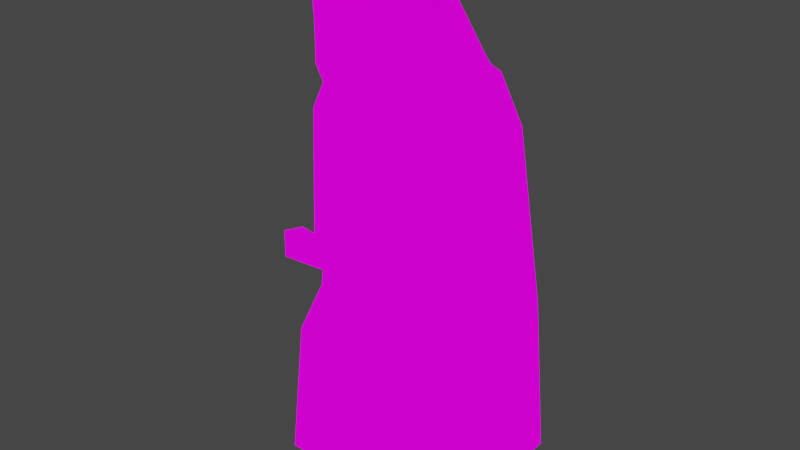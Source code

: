 # Source: schemamonk.blend  (saved by Blender 2.93.20; exported with 4.5.12 LTS)
import bpy
from mathutils import Matrix  # noqa: F401  (used for matrix-valued properties, if any)

bpy.ops.wm.read_factory_settings(use_empty=True)
scene = bpy.context.scene
scene.name = 'Scene'

# ---- collections
col_collection = bpy.data.collections.new('Collection'); scene.collection.children.link(col_collection)

# ---- images (referenced by path relative to the original .blend; pixels are not part of the script)
import os
ASSET_DIR = os.environ.get("B2B_ASSET_DIR", "")  # directory of the original .blend (textures are referenced by path, not embedded)
HERE = os.path.dirname(os.path.abspath(__file__))  # packed textures are extracted next to this script under _unpacked/

def load_image(name, relpath, width, height, colorspace="sRGB"):
    """Load a texture the original file referenced (path relative to the .blend, or extracted next to this script)."""
    p = next((c for c in (os.path.join(HERE, relpath), os.path.join(ASSET_DIR, relpath)) if relpath and os.path.exists(c)), "")
    if p:
        img = bpy.data.images.load(p, check_existing=True)
        img.name = name
    else:  # same state as the original file: an image datablock whose file is absent (Cycles renders it pink)
        img = bpy.data.images.new(name, width, height)
        img.source = "FILE"
        img.filepath = "//" + (relpath or name)
    img.colorspace_settings.name = colorspace
    return img
img_pixelschema_jpg_001 = load_image('pixelschema.jpg.001', 'pixelschema.jpg', 1024, 1024, 'sRGB')
img_pixelmonks_jpg_001 = load_image('pixelmonks.jpg.001', 'pixelmonks.jpg', 1024, 1024, 'sRGB')
img_guntext_png = load_image('guntext.png', 'guntext.png', 1024, 1024, 'sRGB')

# ---- materials (node trees are filled in below, after node groups)
mat_monk = bpy.data.materials.new('monk')
mat_monk.alpha_threshold = 0.0
mat_monk.use_transparent_shadow = False
mat_monk.line_color = (0.0, 0.0, 0.0, 1.0)
mat_monk2 = bpy.data.materials.new('monk2')
mat_monk2.use_transparent_shadow = False
mat_gun = bpy.data.materials.new('gun')
mat_gun.use_transparent_shadow = False

# ---- material node trees
mat_monk.use_nodes = True; mat_monk.node_tree.nodes.clear()
_N = mat_monk.node_tree.nodes; _L = mat_monk.node_tree.links
n0 = _N.new('ShaderNodeOutputMaterial'); n0.name = 'Material Output'; n0.location = (300, 300)
n1 = _N.new('ShaderNodeEmission'); n1.name = 'Emission'; n1.location = (10, 300)
n2 = _N.new('ShaderNodeTexImage'); n2.name = 'Image Texture'; n2.location = (-280, 280)
n2.image = img_pixelschema_jpg_001
_L.new(n1.outputs[0], n0.inputs[0])
_L.new(n2.outputs[0], n1.inputs[0])
n0.is_active_output = True
mat_monk2.use_nodes = True; mat_monk2.node_tree.nodes.clear()
_N = mat_monk2.node_tree.nodes; _L = mat_monk2.node_tree.links
n0 = _N.new('ShaderNodeOutputMaterial'); n0.name = 'Material Output'; n0.location = (300, 300)
n1 = _N.new('ShaderNodeEmission'); n1.name = 'Emission'; n1.location = (10, 300)
n2 = _N.new('ShaderNodeTexImage'); n2.name = 'Image Texture'; n2.location = (-280, 280)
n2.image = img_pixelmonks_jpg_001
n2.interpolation = 'Closest'
_L.new(n1.outputs[0], n0.inputs[0])
_L.new(n2.outputs[0], n1.inputs[0])
n0.is_active_output = True
mat_gun.use_nodes = True; mat_gun.node_tree.nodes.clear()
_N = mat_gun.node_tree.nodes; _L = mat_gun.node_tree.links
n0 = _N.new('ShaderNodeOutputMaterial'); n0.name = 'Material Output'; n0.location = (300, 300)
n1 = _N.new('ShaderNodeEmission'); n1.name = 'Emission'; n1.location = (10, 300)
n2 = _N.new('ShaderNodeTexImage'); n2.name = 'Image Texture'; n2.location = (-280, 280)
n2.image = img_guntext_png
n2.interpolation = 'Closest'
_L.new(n1.outputs[0], n0.inputs[0])
_L.new(n2.outputs[0], n1.inputs[0])
n0.is_active_output = True

# ---- world
world_world = bpy.data.worlds.new('World'); scene.world = world_world
world_world.use_nodes = True; world_world.node_tree.nodes.clear()
_N = world_world.node_tree.nodes; _L = world_world.node_tree.links
n0 = _N.new('ShaderNodeOutputWorld'); n0.name = 'World Output'; n0.location = (300, 300)
n1 = _N.new('ShaderNodeBackground'); n1.name = 'Background'; n1.location = (10, 300)
n1.inputs[0].default_value = (0.05088, 0.05088, 0.05088, 1.0)
_L.new(n1.outputs[0], n0.inputs[0])
n0.is_active_output = True
world_world.color = (0.05088, 0.05088, 0.05088)
world_world.use_sun_shadow = False
world_world.sun_shadow_jitter_overblur = 0.0

# ---- meshes
me_cube = bpy.data.meshes.new('Cube')
me_cube.from_pydata([(1.227, 1.0, 1.289), (1.227, 1.287, -1.06), (1.225, -1.133, 1.453), (1.227, -1.394, -1.048), (-0.00256, -1.131, 1.446), (1.227, 1.287, -1.06), (1.227, -1.394, -1.048), (1.376, 0.99, -1.93), (1.237, -0.99, -1.93), (-0.1356, -0.99, -1.93), (1.403, 1.028, -3.561), (1.263, -1.028, -3.561), (1.842, 1.658, -5.166), (1.842, -1.658, -5.166), (1.961, 1.962, -8.505), (1.961, -1.962, -8.505), (0.7199, 0.1964, 3.503), (0.7194, -0.1911, 3.504), (-0.01309, -0.1901, 3.5), (1.227, 1.001, 1.314), (0.7199, 0.1964, 3.503), (0.7194, -0.1911, 3.504), (-0.01309, -0.1901, 3.5), (-0.01254, 0.1974, 3.499), (0.3483, 0.004616, 4.39), (0.3483, 0.004616, 4.39), (-0.01795, 0.005133, 4.387), (1.228, 0.9583, 1.402), (0.0006882, 0.9601, 1.394), (0.7197, 1.043, 3.75), (0.664, 1.033, 3.755), (0.7197, 1.043, 3.75), (-0.01277, 1.044, 3.746), (0.7209, 1.689, 3.701), (0.5048, 1.265, 0.4688), (0.7209, 1.689, 3.701), (-0.01158, 1.69, 3.696), (0.664, 1.033, 3.755), (-0.01282, 1.034, 3.751), (0.3431, 0.7841, 4.275), (0.3431, 0.7841, 4.275), (-0.01619, 0.7846, 4.273), (0.7169, 1.697, 3.701), (0.6618, 1.687, 3.705), (0.7621, 1.727, 3.703), (-0.01154, 1.728, 3.698), (0.6618, 1.687, 3.705), (-0.01161, 1.688, 3.701), (0.3451, 1.271, 4.031), (0.3451, 1.271, 4.031), (-0.01409, 1.271, 4.029), (-0.01409, 1.271, 4.029), (1.227, 0.9901, 0.5476), (0.7169, 1.697, 3.701), (0.6618, 1.687, 3.705), (0.7169, 1.697, 3.701), (0.6618, 1.687, 3.705), (-0.01161, 1.688, 3.701), (0.7243, 1.483, 0.4974), (0.7238, 2.061, 3.287), (-0.008665, 2.062, 3.283), (0.7238, 2.061, 3.287), (-0.008665, 2.062, 3.283), (0.7198, 2.069, 3.287), (0.6647, 2.058, 3.291), (0.765, 2.098, 3.289), (-0.008624, 2.099, 3.285), (0.6647, 2.058, 3.291), (-0.008694, 2.059, 3.287), (0.7238, 2.061, 3.287), (-0.008665, 2.062, 3.283), (0.7238, 2.061, 3.287), (-0.008665, 2.062, 3.283), (0.7198, 2.069, 3.287), (0.6647, 2.058, 3.291), (0.7198, 2.069, 3.287), (-0.008655, 2.07, 3.283), (0.6647, 2.058, 3.291), (-0.008694, 2.059, 3.287), (0.6136, 1.483, 0.4974), (0.3576, 2.061, 3.285), (-0.004692, 1.744, 2.517), (0.9751, 1.743, 2.523), (0.7238, 2.061, 3.287), (-0.008694, 2.059, 3.287), (0.3576, 2.061, 3.285), (0.7198, 2.069, 3.287), (0.4007, 2.099, 3.287), (0.6647, 2.058, 3.291), (0.328, 2.059, 3.289), (0.3576, 2.061, 3.285), (0.7238, 2.061, 3.287), (-0.008665, 2.062, 3.283), (0.3576, 2.061, 3.285), (0.7198, 2.069, 3.287), (0.3556, 2.069, 3.285), (0.6647, 2.058, 3.291), (0.328, 2.059, 3.289), (-0.008655, 2.07, 3.283), (0.7198, 2.069, 3.287), (0.7238, 2.061, 3.287), (-0.008665, 2.062, 3.283), (0.7238, 2.061, 3.287), (0.6647, 2.058, 3.291), (0.6647, 2.058, 3.291), (0.7198, 2.069, 3.287), (-0.008665, 2.062, 3.283), (0.3576, 2.061, 3.285), (0.328, 2.059, 3.289), (0.7198, 2.069, 3.287), (0.6647, 2.058, 3.291), (0.7238, 2.061, 3.287), (0.3576, 2.061, 3.285), (0.3576, 2.061, 3.285), (0.3556, 2.069, 3.285), (0.4852, 1.743, 2.52), (0.669, 1.483, 0.4974), (1.104, 1.611, 1.512), (0.5582, 1.483, 0.4974), (0.0009644, 1.613, 1.506), (0.5527, 1.612, 1.509), (0.7302, 1.743, 2.521), (0.2403, 1.744, 2.519), (0.2768, 1.612, 1.508), (0.8286, 1.612, 1.511), (1.227, -1.46, 1.059), (0.6136, -1.394, -1.048), (0.611, -1.132, 1.45), (1.227, -1.394, -1.048), (0.6136, -1.394, -1.048), (0.6136, -1.394, -1.048), (0.6136, -1.46, 1.059), (-1.376, -2.029, -8.528), (-1.431, -1.974, -4.505), (-1.376, 0.4079, -8.528), (-1.376, 0.573, -4.47), (2.682, -2.029, -8.528), (2.325, -2.029, -4.56), (2.682, 0.4079, -8.528), (2.325, 0.4079, -4.56), (2.325, -2.029, -4.56), (2.325, 0.4079, -4.56), (-1.376, 0.4079, -8.528), (-1.376, 0.573, -4.47), (2.682, 0.4079, -8.528), (2.325, 0.4079, -4.56), (2.325, 0.4079, -4.56), (1.049, -0.05178, 2.058), (-0.002802, -0.05079, 1.752), (1.049, -0.05178, 2.058), (1.317, -0.995, 1.415), (2.325, 0.4079, -4.56), (2.325, 0.4079, -4.56), (-1.431, -1.809, -4.505), (-1.376, 0.573, -4.47), (-1.376, 0.573, -4.47), (1.049, -0.05178, 2.058), (1.317, -0.995, 1.415), (-0.002802, -0.05079, 1.752), (-0.001987, -0.9932, 1.381), (2.325, 0.4079, -4.56), (2.325, 0.4079, -4.56), (1.907, -1.598, -0.09872), (2.114, -0.0516, -0.2265), (1.907, -1.598, -0.09872), (2.114, -0.0516, -0.2265), (2.114, -0.0516, -0.2265), (2.114, -0.0516, -0.2265), (0.5621, -0.9939, 1.414), (1.398, -1.455, 1.071), (1.398, -1.455, 1.071), (2.114, -0.0516, -0.2265), (2.114, -0.0516, -0.2265), (1.907, -1.598, -0.09872), (0.9535, -1.598, -0.07935), (2.114, -0.0516, -0.2265), (2.114, -0.0516, -0.2265), (1.049, -0.05178, 2.058), (1.317, -0.995, 1.415), (1.049, -0.05178, 2.058), (1.317, -0.995, 1.415), (1.049, -0.05178, 2.058), (1.049, -0.05178, 2.058), (1.049, -0.05178, 2.058), (-0.001987, -0.9932, 1.381), (-0.002802, -0.05079, 1.752), (-0.002802, -0.05079, 1.752), (1.317, -0.995, 1.415), (1.049, -0.05178, 2.058), (1.317, -0.995, 1.415), (1.049, -0.05178, 2.058), (1.049, -0.05178, 2.058), (1.049, -0.05178, 2.058), (1.317, -0.995, 1.415), (1.317, -0.995, 1.415), (1.317, -0.995, 1.415), (1.317, -0.995, 1.415), (1.317, -0.995, 1.415), (1.317, -0.995, 1.415), (-0.001987, -0.9932, 1.381), (1.317, -0.995, 1.415), (0.7589, -1.455, 1.069), (1.317, -0.995, 1.415), (1.317, -0.995, 1.415), (1.398, -1.455, 1.071), (-1.227, 1.0, 1.289), (-1.227, 1.287, -1.06), (-1.225, -1.133, 1.453), (-1.227, -1.394, -1.048), (0.0, 1.287, -1.06), (0.00256, -1.131, 1.446), (0.0, -1.394, -1.048), (0.0, 1.0, 1.289), (-1.227, 1.287, -1.06), (-1.227, -1.394, -1.048), (0.0, 1.287, -1.06), (0.0, -1.394, -1.048), (-1.376, 0.99, -1.93), (-1.237, -0.99, -1.93), (0.0, 0.99, -1.93), (0.1356, -0.99, -1.93), (-1.403, 1.028, -3.561), (-1.263, -1.028, -3.561), (0.0, 1.028, -3.561), (0.0, -1.028, -3.561), (-1.842, 1.658, -5.166), (-1.842, -1.658, -5.166), (0.0, 1.658, -5.166), (0.0, -1.658, -5.166), (-1.961, 1.962, -8.505), (-1.961, -1.962, -8.505), (0.0, 1.962, -8.505), (0.0, -1.962, -8.505), (-0.7199, 0.1964, 3.503), (-0.7194, -0.1911, 3.504), (0.01309, -0.1901, 3.5), (-1.227, 1.001, 1.314), (-0.7199, 0.1964, 3.503), (-0.7194, -0.1911, 3.504), (0.01309, -0.1901, 3.5), (0.01254, 0.1974, 3.499), (-0.3483, 0.004616, 4.39), (-0.3483, 0.004616, 4.39), (0.01795, 0.005133, 4.387), (-1.228, 0.9583, 1.402), (-0.0006882, 0.9601, 1.394), (-0.7197, 1.043, 3.75), (-0.664, 1.033, 3.755), (-0.7197, 1.043, 3.75), (0.01277, 1.044, 3.746), (0.0, 1.001, 1.314), (-0.7209, 1.689, 3.701), (-0.5048, 1.265, 0.4688), (-0.7209, 1.689, 3.701), (0.01158, 1.69, 3.696), (-0.664, 1.033, 3.755), (0.01282, 1.034, 3.751), (-0.3431, 0.7841, 4.275), (-0.3431, 0.7841, 4.275), (0.01619, 0.7846, 4.273), (-0.7169, 1.697, 3.701), (-0.6618, 1.687, 3.705), (-0.7621, 1.727, 3.703), (0.01154, 1.728, 3.698), (-0.6618, 1.687, 3.705), (0.01161, 1.688, 3.701), (-0.3451, 1.271, 4.031), (-0.3451, 1.271, 4.031), (0.01409, 1.271, 4.029), (0.01409, 1.271, 4.029), (0.0, 0.9901, 0.5476), (0.0, 1.265, 0.4688), (-1.227, 0.9901, 0.5476), (-0.7169, 1.697, 3.701), (-0.6618, 1.687, 3.705), (-0.7169, 1.697, 3.701), (-0.6618, 1.687, 3.705), (0.01161, 1.688, 3.701), (-0.7243, 1.483, 0.4974), (0.0, 1.483, 0.4974), (-0.7238, 2.061, 3.287), (0.008665, 2.062, 3.283), (-0.7238, 2.061, 3.287), (0.008665, 2.062, 3.283), (-0.7198, 2.069, 3.287), (-0.6647, 2.058, 3.291), (-0.765, 2.098, 3.289), (0.008624, 2.099, 3.285), (-0.6647, 2.058, 3.291), (0.008694, 2.059, 3.287), (-0.7238, 2.061, 3.287), (0.008665, 2.062, 3.283), (-0.7238, 2.061, 3.287), (0.008665, 2.062, 3.283), (-0.7198, 2.069, 3.287), (-0.6647, 2.058, 3.291), (-0.7198, 2.069, 3.287), (0.008655, 2.07, 3.283), (-0.6647, 2.058, 3.291), (0.008694, 2.059, 3.287), (-0.6136, 1.483, 0.4974), (-0.3576, 2.061, 3.285), (0.004692, 1.744, 2.517), (-0.9751, 1.743, 2.523), (-0.7238, 2.061, 3.287), (0.008694, 2.059, 3.287), (-0.3576, 2.061, 3.285), (-0.7198, 2.069, 3.287), (-0.4007, 2.099, 3.287), (-0.6647, 2.058, 3.291), (-0.328, 2.059, 3.289), (-0.3576, 2.061, 3.285), (-0.7238, 2.061, 3.287), (0.008665, 2.062, 3.283), (-0.3576, 2.061, 3.285), (-0.7198, 2.069, 3.287), (-0.3556, 2.069, 3.285), (-0.6647, 2.058, 3.291), (-0.328, 2.059, 3.289), (0.008655, 2.07, 3.283), (-0.7198, 2.069, 3.287), (-0.7238, 2.061, 3.287), (0.008665, 2.062, 3.283), (-0.7238, 2.061, 3.287), (-0.6647, 2.058, 3.291), (-0.6647, 2.058, 3.291), (-0.7198, 2.069, 3.287), (0.008665, 2.062, 3.283), (-0.3576, 2.061, 3.285), (-0.328, 2.059, 3.289), (-0.7198, 2.069, 3.287), (-0.6647, 2.058, 3.291), (-0.7238, 2.061, 3.287), (-0.3576, 2.061, 3.285), (-0.3576, 2.061, 3.285), (-0.3556, 2.069, 3.285), (-0.4852, 1.743, 2.52), (-0.669, 1.483, 0.4974), (-1.104, 1.611, 1.512), (-0.5582, 1.483, 0.4974), (-0.0009644, 1.613, 1.506), (-0.5527, 1.612, 1.509), (-0.7302, 1.743, 2.521), (-0.2403, 1.744, 2.519), (-0.2768, 1.612, 1.508), (-0.8286, 1.612, 1.511), (-1.227, -1.46, 1.059), (-0.6136, -1.394, -1.048), (-0.611, -1.132, 1.45), (-1.227, -1.394, -1.048), (0.0, -1.46, 1.059), (-0.6136, -1.394, -1.048), (0.0, -1.394, -1.048), (-0.6136, -1.394, -1.048), (-0.6136, -1.46, 1.059), (1.376, -2.029, -8.528), (1.431, -1.974, -4.505), (1.376, 0.4079, -8.528), (1.376, 0.573, -4.47), (-2.682, -2.029, -8.528), (-2.325, -2.029, -4.56), (-2.682, 0.4079, -8.528), (-2.325, 0.4079, -4.56), (-2.325, -2.029, -4.56), (-2.325, 0.4079, -4.56), (1.376, 0.4079, -8.528), (1.376, 0.573, -4.47), (-2.682, 0.4079, -8.528), (-2.325, 0.4079, -4.56), (-2.325, 0.4079, -4.56), (-1.049, -0.05178, 2.058), (0.002802, -0.05079, 1.752), (-1.049, -0.05178, 2.058), (-1.317, -0.995, 1.415), (-2.325, 0.4079, -4.56), (-2.325, 0.4079, -4.56), (1.431, -1.809, -4.505), (1.376, 0.573, -4.47), (1.376, 0.573, -4.47), (-1.049, -0.05178, 2.058), (-1.317, -0.995, 1.415), (0.002802, -0.05079, 1.752), (0.001987, -0.9932, 1.381), (-2.325, 0.4079, -4.56), (-2.325, 0.4079, -4.56), (0.0, -1.543, -0.09458), (0.0, 0.1135, -0.1397), (-1.907, -1.598, -0.09872), (-2.114, -0.0516, -0.2265), (-1.907, -1.598, -0.09872), (-2.114, -0.0516, -0.2265), (0.0, 0.1135, -0.1397), (-2.114, -0.0516, -0.2265), (-2.114, -0.0516, -0.2265), (-0.5621, -0.9939, 1.414), (0.0, -1.543, -0.09458), (-1.398, -1.455, 1.071), (-1.398, -1.455, 1.071), (-2.114, -0.0516, -0.2265), (-2.114, -0.0516, -0.2265), (0.0, -1.378, -0.09458), (0.0, 0.1135, -0.1397), (0.0, 0.1135, -0.1397), (0.0, -1.455, 1.063), (0.0, -1.455, 1.063), (-1.907, -1.598, -0.09872), (-0.9535, -1.598, -0.07935), (-2.114, -0.0516, -0.2265), (-2.114, -0.0516, -0.2265), (-1.049, -0.05178, 2.058), (-1.317, -0.995, 1.415), (-1.049, -0.05178, 2.058), (-1.317, -0.995, 1.415), (-1.049, -0.05178, 2.058), (-1.049, -0.05178, 2.058), (-1.049, -0.05178, 2.058), (0.001987, -0.9932, 1.381), (0.002802, -0.05079, 1.752), (0.002802, -0.05079, 1.752), (-1.317, -0.995, 1.415), (-1.049, -0.05178, 2.058), (-1.317, -0.995, 1.415), (-1.049, -0.05178, 2.058), (-1.049, -0.05178, 2.058), (-1.049, -0.05178, 2.058), (-1.317, -0.995, 1.415), (-1.317, -0.995, 1.415), (-1.317, -0.995, 1.415), (-1.317, -0.995, 1.415), (-1.317, -0.995, 1.415), (-1.317, -0.995, 1.415), (0.001987, -0.9932, 1.381), (-1.317, -0.995, 1.415), (-0.7589, -1.455, 1.069), (-1.317, -0.995, 1.415), (-1.317, -0.995, 1.415), (-1.398, -1.455, 1.071), (0.0, -1.455, 1.063), (1.666, 0.6998, -3.729), (1.38, 0.6998, -3.63), (1.666, 0.4326, -3.729), (1.38, 0.4326, -3.63), (2.048, 0.9032, -3.332), (1.327, 0.9032, -3.082), (2.048, 0.2292, -3.332), (1.327, 0.2292, -3.082), (1.855, 0.9668, 0.1562), (0.9979, 0.9668, 0.4542), (1.855, 0.1657, 0.1562), (0.9979, 0.1657, 0.4542), (1.119, 0.966, 1.706), (0.5533, 0.9668, 1.25), (1.118, 0.1648, 1.708), (0.5533, 0.1657, 1.25), (-0.5533, 0.04899, 1.25), (-1.118, 0.04814, 1.708), (-0.5533, 0.8501, 1.25), (-1.119, 0.8493, 1.706), (-0.9979, 0.04899, 0.4542), (-1.855, 0.04899, 0.1562), (-0.9979, 0.8501, 0.4542), (-1.855, 0.8501, 0.1562), (-1.327, 0.1125, -3.082), (-2.048, 0.1125, -3.332), (-1.327, 0.7865, -3.082), (-2.048, 0.7865, -3.332), (-1.38, 0.3159, -3.63), (-1.666, 0.3159, -3.729), (-1.38, 0.5832, -3.63), (-1.666, 0.5832, -3.729), (-0.0739, 1.796, -3.764), (-0.1217, 1.769, -3.393), (-0.5455, 1.903, -3.695), (-0.5439, 1.875, -3.443), (-0.03118, 1.974, -3.745), (-0.07897, 1.946, -3.374), (-0.5028, 2.08, -3.676), (-0.5011, 2.053, -3.424), (-0.987, 2.166, -2.91), (-0.8856, 2.204, -3.503), (0.8035, 1.705, -2.627), (0.906, 1.744, -3.226), (-1.103, 1.682, -2.962), (-1.002, 1.721, -3.554), (0.6871, 1.221, -2.678), (0.7897, 1.26, -3.277), (-0.9477, 2.312, -4.856), (-0.5891, 2.278, -5.351), (-0.9904, 2.135, -4.875), (-0.6318, 2.101, -5.37), (-0.257, 1.943, -4.734), (-0.7912, 2.055, -4.575), (-0.2142, 2.121, -4.715), (-0.7485, 2.233, -4.557), (-0.5598, 2.146, -4.165), (-0.08818, 2.039, -4.234), (-0.6025, 1.968, -4.183), (-0.1309, 1.862, -4.253), (-2.164, 2.461, -3.024), (-2.063, 2.499, -3.614), (-2.28, 1.978, -3.076), (-2.179, 2.016, -3.665), (-2.202, 2.434, -3.083), (-2.118, 2.465, -3.574), (-2.299, 2.031, -3.126), (-2.215, 2.062, -3.617), (1.018, 1.681, -2.888), (1.087, 1.707, -3.289), (0.9018, 1.197, -2.939), (0.9704, 1.223, -3.34), (2.617, 1.305, -2.974), (2.534, 1.391, -3.598), (2.5, 0.8217, -3.025), (2.418, 0.9076, -3.65), (0.7929, 1.277, -3.547), (0.8615, 1.231, -3.271), (0.4399, 1.371, -3.633), (0.237, 1.392, -3.368), (0.9141, 1.781, -3.494), (0.9827, 1.735, -3.218), (0.5611, 1.875, -3.58), (0.3583, 1.896, -3.315), (1.097, 1.26, -4.079), (0.7077, 1.365, -4.182), (1.218, 1.764, -4.026), (0.8289, 1.869, -4.129), (-2.235, 2.158, -3.315), (-2.265, 2.146, -3.139), (-2.865, 2.32, -3.413), (-2.797, 2.284, -3.227), (-2.193, 2.332, -3.297), (-2.224, 2.32, -3.12), (-2.823, 2.494, -3.394), (-2.755, 2.457, -3.209), (-2.197, 2.173, -3.538), (-2.218, 2.165, -3.415), (-3.74, 2.576, -3.772), (-3.761, 2.569, -3.657), (-2.154, 2.352, -3.519), (-2.175, 2.344, -3.396), (-3.701, 2.739, -3.755), (-3.722, 2.732, -3.64), (-2.66, 2.277, -3.482), (-2.665, 2.275, -3.447), (-2.994, 2.363, -3.533), (-2.922, 2.341, -3.487), (-2.617, 2.453, -3.463), (-2.623, 2.451, -3.429), (-2.952, 2.539, -3.515), (-2.88, 2.517, -3.468), (-2.676, 2.271, -3.385), (-2.865, 2.32, -3.414), (-2.634, 2.447, -3.367), (-2.823, 2.495, -3.396)], [], [(1, 3, 128, 6, 5), (1, 0, 2, 125, 3), (209, 212, 0, 1), (131, 127, 4, 350), (4, 127, 2, 17, 18), (215, 5, 7, 219), (130, 352, 216, 129), (209, 1, 5, 215), (7, 8, 11, 10), (6, 129, 216, 9, 8), (5, 6, 8, 7), (10, 11, 13, 12), (219, 7, 10, 223), (8, 9, 224, 11), (13, 228, 232, 15), (223, 10, 12, 227), (11, 224, 228, 13), (231, 14, 15, 232), (12, 13, 15, 14), (227, 12, 14, 231), (23, 20, 31, 32), (2, 0, 16, 17), (20, 16, 29, 31), (17, 16, 20, 21), (18, 17, 21, 22), (22, 21, 25, 26), (20, 23, 38, 37), (21, 20, 24, 25), (16, 20, 37, 30), (32, 31, 35, 36), (29, 27, 19, 33), (16, 0, 27, 29), (0, 212, 28, 27), (36, 35, 61, 85, 62), (56, 57, 78, 97, 77), (31, 29, 33, 35), (27, 28, 250, 19), (41, 40, 49, 50), (37, 38, 47, 46), (24, 20, 37, 39), (26, 25, 40, 41), (25, 24, 39, 40), (48, 51, 50, 49), (46, 47, 51, 48), (31, 32, 45, 44), (40, 39, 48, 49), (29, 31, 44, 42), (30, 37, 46, 43), (39, 37, 46, 48), (54, 43, 64, 104, 74), (42, 44, 65, 86, 63), (56, 54, 74, 96, 77), (35, 33, 59, 83, 61), (33, 19, 58, 117, 82, 59), (55, 53, 73, 94, 75), (115, 122, 81, 60, 80), (114, 98, 76, 95), (113, 92, 72, 93), (112, 100, 71, 93), (111, 102, 69, 91), (110, 103, 77, 96), (109, 99, 75, 94), (108, 103, 77, 97), (107, 106, 70, 90), (44, 45, 66, 87, 65), (53, 42, 63, 105, 73), (43, 46, 67, 88, 64), (19, 250, 270, 52), (47, 46, 67, 89, 68), (52, 270, 271, 34), (279, 118, 79, 116, 58, 34, 271), (58, 19, 52, 34), (102, 107, 90, 69), (59, 80, 107, 102), (80, 60, 106, 107), (84, 108, 97, 78), (68, 89, 108, 84), (89, 67, 103, 108), (105, 109, 94, 73), (63, 86, 109, 105), (86, 65, 99, 109), (104, 110, 96, 74), (64, 88, 110, 104), (88, 67, 103, 110), (100, 111, 91, 71), (61, 83, 111, 100), (83, 59, 102, 111), (101, 112, 93, 72), (62, 85, 112, 101), (85, 61, 100, 112), (91, 113, 93, 71), (69, 90, 113, 91), (90, 70, 92, 113), (99, 114, 95, 75), (65, 87, 114, 99), (87, 66, 98, 114), (82, 121, 115, 80, 59), (124, 120, 115, 121), (123, 119, 81, 122), (120, 123, 122, 115), (79, 118, 123, 120), (118, 279, 119, 123), (117, 124, 121, 82), (58, 116, 124, 117), (116, 79, 120, 124), (128, 130, 129, 6), (3, 126, 130, 128), (126, 211, 352, 130), (126, 131, 350, 211), (3, 125, 131, 126), (125, 2, 127, 131), (132, 133, 135, 134), (140, 141, 165, 164), (138, 139, 137, 136), (136, 137, 133, 132), (134, 138, 136, 132), (146, 145, 166, 167), (161, 152, 172, 176), (142, 143, 145, 144), (133, 137, 162, 174, 385), (151, 160, 175, 171), (145, 143, 391, 166), (154, 153, 400, 401), (143, 155, 402, 391), (152, 146, 167, 172), (141, 139, 163, 165), (160, 161, 176, 175), (153, 133, 385, 395, 400), (145, 151, 171, 166), (175, 176, 192, 191), (437, 404, 159, 199), (166, 171, 182, 147), (386, 401, 185, 158), (163, 386, 158, 156), (167, 166, 147, 177), (176, 172, 183, 192), (166, 391, 148, 147), (171, 175, 191, 182), (165, 163, 156, 149), (401, 400, 403, 184, 185), (204, 169, 150, 193), (391, 402, 186, 148), (135, 154, 401, 386), (139, 135, 386, 163), (137, 140, 164, 173, 162), (181, 179, 188, 190), (156, 158, 159, 168, 157), (149, 156, 179, 181), (150, 149, 181, 180, 195), (177, 147, 182, 183), (156, 157, 196, 178, 179), (203, 195, 180, 194), (188, 187, 197, 189, 190), (180, 181, 190, 189, 198), (183, 182, 191, 192), (159, 158, 185, 184, 199), (202, 198, 189, 197), (179, 178, 200, 187, 188), (201, 170, 157, 168), (172, 167, 177, 183), (164, 165, 149, 150, 169), (404, 201, 168, 159), (385, 174, 201, 404), (174, 162, 170, 201), (200, 202, 197, 187), (178, 194, 202, 200), (194, 180, 198, 202), (196, 203, 194, 178), (157, 193, 203, 196), (193, 150, 195, 203), (170, 204, 193, 157), (162, 173, 204, 170), (173, 164, 169, 204), (403, 437, 199, 184), (206, 213, 214, 349, 208), (206, 208, 346, 207, 205), (209, 206, 205, 212), (354, 350, 210, 348), (210, 235, 234, 207, 348), (215, 219, 217, 213), (353, 351, 216, 352), (209, 215, 213, 206), (217, 221, 222, 218), (214, 218, 220, 216, 351), (213, 217, 218, 214), (221, 225, 226, 222), (219, 223, 221, 217), (218, 222, 224, 220), (226, 230, 232, 228), (223, 227, 225, 221), (222, 226, 228, 224), (231, 232, 230, 229), (225, 229, 230, 226), (227, 231, 229, 225), (240, 249, 248, 237), (207, 234, 233, 205), (237, 248, 246, 233), (234, 238, 237, 233), (235, 239, 238, 234), (239, 243, 242, 238), (237, 255, 256, 240), (238, 242, 241, 237), (233, 247, 255, 237), (249, 254, 253, 248), (246, 251, 236, 244), (233, 246, 244, 205), (205, 244, 245, 212), (254, 283, 306, 282, 253), (276, 298, 318, 299, 277), (248, 253, 251, 246), (244, 236, 250, 245), (259, 268, 267, 258), (255, 264, 265, 256), (241, 257, 255, 237), (243, 259, 258, 242), (242, 258, 257, 241), (266, 267, 268, 269), (264, 266, 269, 265), (248, 262, 263, 249), (258, 267, 266, 257), (246, 260, 262, 248), (247, 261, 264, 255), (257, 266, 264, 255), (274, 295, 325, 285, 261), (260, 284, 307, 286, 262), (276, 298, 317, 295, 274), (253, 282, 304, 280, 251), (251, 280, 303, 338, 278, 236), (275, 296, 315, 294, 273), (336, 301, 281, 302, 343), (335, 316, 297, 319), (334, 314, 293, 313), (333, 314, 292, 321), (332, 312, 290, 323), (331, 317, 298, 324), (330, 315, 296, 320), (329, 318, 298, 324), (328, 311, 291, 327), (262, 286, 308, 287, 263), (273, 294, 326, 284, 260), (261, 285, 309, 288, 264), (236, 272, 270, 250), (265, 289, 310, 288, 264), (272, 252, 271, 270), (279, 271, 252, 278, 337, 300, 339), (278, 252, 272, 236), (323, 290, 311, 328), (280, 323, 328, 301), (301, 328, 327, 281), (305, 299, 318, 329), (289, 305, 329, 310), (310, 329, 324, 288), (326, 294, 315, 330), (284, 326, 330, 307), (307, 330, 320, 286), (325, 295, 317, 331), (285, 325, 331, 309), (309, 331, 324, 288), (321, 292, 312, 332), (282, 321, 332, 304), (304, 332, 323, 280), (322, 293, 314, 333), (283, 322, 333, 306), (306, 333, 321, 282), (312, 292, 314, 334), (290, 312, 334, 311), (311, 334, 313, 291), (320, 296, 316, 335), (286, 320, 335, 308), (308, 335, 319, 287), (303, 280, 301, 336, 342), (345, 342, 336, 341), (344, 343, 302, 340), (341, 336, 343, 344), (300, 341, 344, 339), (339, 344, 340, 279), (338, 303, 342, 345), (278, 338, 345, 337), (337, 345, 341, 300), (349, 214, 351, 353), (208, 349, 353, 347), (347, 353, 352, 211), (347, 211, 350, 354), (208, 347, 354, 346), (346, 354, 348, 207), (355, 357, 358, 356), (363, 389, 390, 364), (361, 359, 360, 362), (359, 355, 356, 360), (357, 355, 359, 361), (369, 393, 392, 368), (384, 408, 399, 375), (365, 367, 368, 366), (356, 385, 406, 387, 360), (374, 398, 407, 383), (368, 392, 391, 366), (377, 401, 400, 376), (366, 391, 402, 378), (375, 399, 393, 369), (364, 390, 388, 362), (383, 407, 408, 384), (376, 400, 395, 385, 356), (368, 392, 398, 374), (407, 423, 424, 408), (437, 431, 382, 404), (392, 370, 414, 398), (386, 381, 417, 401), (388, 379, 381, 386), (393, 409, 370, 392), (408, 424, 415, 399), (392, 370, 371, 391), (398, 414, 423, 407), (390, 372, 379, 388), (401, 417, 416, 403, 400), (436, 425, 373, 396), (391, 371, 418, 402), (358, 386, 401, 377), (362, 388, 386, 358), (360, 387, 405, 389, 363), (413, 422, 420, 411), (379, 380, 394, 382, 381), (372, 413, 411, 379), (373, 427, 412, 413, 372), (409, 415, 414, 370), (379, 411, 410, 428, 380), (435, 426, 412, 427), (420, 422, 421, 429, 419), (412, 430, 421, 422, 413), (415, 424, 423, 414), (382, 431, 416, 417, 381), (434, 429, 421, 430), (411, 420, 419, 432, 410), (433, 394, 380, 397), (399, 415, 409, 393), (389, 396, 373, 372, 390), (404, 382, 394, 433), (385, 404, 433, 406), (406, 433, 397, 387), (432, 419, 429, 434), (410, 432, 434, 426), (426, 434, 430, 412), (428, 410, 426, 435), (380, 428, 435, 425), (425, 435, 427, 373), (397, 380, 425, 436), (387, 397, 436, 405), (405, 436, 396, 389), (403, 416, 431, 437), (400, 403, 437, 395), (395, 437, 404, 385), (444, 445, 441, 440), (443, 442, 438, 439), (442, 444, 440, 438), (439, 438, 440, 441), (447, 446, 442, 443), (446, 448, 444, 442), (449, 447, 443, 445), (445, 443, 439, 441), (446, 450, 452, 448), (451, 447, 449, 453), (449, 448, 452, 453), (448, 449, 445, 444), (451, 450, 446, 447), (453, 452, 450, 451), (454, 456, 457, 455), (456, 460, 461, 457), (459, 463, 462, 458), (458, 454, 455, 459), (456, 454, 458, 460), (461, 459, 455, 457), (462, 466, 468, 464), (458, 462, 464, 460), (461, 465, 463, 459), (460, 464, 465, 461), (468, 466, 467, 469), (465, 469, 467, 463), (464, 468, 469, 465), (463, 467, 466, 462), (470, 471, 473, 472), (472, 473, 477, 476), (476, 477, 475, 474), (474, 475, 471, 470), (472, 476, 494, 496), (476, 474, 495, 494), (496, 494, 493, 491), (470, 472, 496, 497), (491, 493, 486, 488), (494, 495, 492, 493), (474, 470, 497, 495), (497, 496, 491, 490), (490, 491, 488, 489), (492, 490, 489, 487), (493, 492, 487, 486), (488, 486, 487, 489), (485, 484, 482, 483), (478, 479, 499, 498), (483, 479, 481, 485), (480, 484, 508, 506), (495, 497, 490, 492), (479, 478, 480, 481), (478, 482, 484, 480), (498, 499, 503, 502), (483, 482, 500, 501), (479, 483, 501, 499), (482, 478, 498, 500), (505, 504, 502, 503), (501, 500, 504, 505), (500, 498, 502, 504), (499, 501, 505, 503), (509, 507, 511, 513), (481, 480, 506, 507), (485, 481, 507, 509), (484, 485, 509, 508), (511, 510, 512, 513), (508, 509, 513, 512), (507, 506, 510, 511), (506, 508, 512, 510), (514, 515, 517, 516), (516, 517, 521, 520), (520, 521, 519, 518), (518, 519, 515, 514), (518, 514, 522, 524), (521, 517, 515, 519), (523, 525, 524, 522), (516, 520, 525, 523), (514, 516, 523, 522), (520, 518, 524, 525), (526, 527, 529, 528), (528, 529, 533, 532), (532, 533, 531, 530), (530, 531, 527, 526), (528, 532, 530, 526), (533, 529, 527, 531), (534, 535, 537, 536), (536, 537, 541, 540), (540, 541, 539, 538), (538, 539, 535, 534), (536, 540, 538, 534), (541, 537, 535, 539), (542, 543, 545, 544), (544, 545, 549, 548), (548, 549, 547, 546), (546, 547, 543, 542), (544, 548, 546, 542), (549, 545, 551, 553), (553, 551, 550, 552), (547, 549, 553, 552), (545, 543, 550, 551), (543, 547, 552, 550)])
me_cube.polygons.foreach_set('material_index', [0, 0, 0, 0, 0, 0, 0, 0, 0, 0, 0, 0, 0, 0, 0, 0, 0, 0, 0, 0, 0, 0, 0, 0, 0, 0, 0, 0, 0, 0, 0, 0, 0, 0, 0, 0, 0, 0, 0, 0, 0, 0, 0, 0, 0, 0, 0, 0, 0, 0, 0, 0, 0, 0, 0, 1, 0, 0, 0, 0, 0, 0, 0, 0, 0, 0, 0, 0, 0, 1, 1, 0, 0, 0, 0, 0, 0, 0, 0, 0, 0, 0, 0, 0, 0, 0, 0, 0, 0, 0, 0, 0, 0, 0, 0, 0, 1, 1, 1, 1, 1, 1, 1, 1, 1, 0, 0, 0, 0, 0, 0, 0, 0, 0, 0, 0, 0, 0, 0, 0, 0, 0, 0, 0, 0, 0, 0, 0, 0, 0, 0, 0, 0, 0, 0, 0, 0, 0, 0, 0, 0, 0, 0, 0, 0, 0, 0, 0, 0, 0, 0, 0, 0, 0, 0, 0, 0, 0, 0, 0, 0, 0, 0, 0, 0, 0, 0, 0, 0, 0, 0, 0, 0, 0, 0, 0, 0, 0, 0, 0, 0, 0, 0, 0, 0, 0, 0, 0, 0, 0, 0, 0, 0, 0, 0, 0, 0, 0, 0, 0, 0, 0, 0, 0, 0, 0, 0, 0, 0, 0, 0, 0, 0, 0, 0, 0, 0, 0, 0, 0, 0, 0, 0, 0, 0, 0, 0, 0, 0, 1, 0, 0, 0, 0, 0, 0, 0, 0, 0, 0, 0, 0, 0, 1, 1, 0, 0, 0, 0, 0, 0, 0, 0, 0, 0, 0, 0, 0, 0, 0, 0, 0, 0, 0, 0, 0, 0, 0, 0, 0, 1, 1, 1, 1, 1, 1, 1, 1, 1, 0, 0, 0, 0, 0, 0, 0, 0, 0, 0, 0, 0, 0, 0, 0, 0, 0, 0, 0, 0, 0, 0, 0, 0, 0, 0, 0, 0, 0, 0, 0, 0, 0, 0, 0, 0, 0, 0, 0, 0, 0, 0, 0, 0, 0, 0, 0, 0, 0, 0, 0, 0, 0, 0, 0, 0, 0, 0, 0, 0, 0, 0, 0, 0, 0, 0, 0, 0, 0, 0, 0, 0, 1, 0, 0, 0, 0, 0, 0, 0, 0, 0, 0, 0, 0, 0, 0, 0, 0, 0, 0, 0, 0, 0, 0, 0, 0, 1, 0, 2, 2, 2, 2, 2, 2, 2, 2, 2, 2, 2, 2, 2, 2, 2, 2, 2, 2, 2, 2, 2, 2, 2, 2, 2, 2, 2, 2, 2, 2, 2, 2, 2, 2, 2, 2, 2, 2, 2, 2, 2, 2, 2, 2, 2, 2, 2, 2, 2, 2, 2, 2, 2, 2, 2, 2, 2, 2, 2, 2, 2, 2, 2, 2, 2, 2, 2, 2, 2, 2, 2])
_uv = me_cube.uv_layers.new(name='UVMap')
_uv.uv.foreach_set('vector', [0.375, 0.5, 0.375, 0.75, 0.375, 0.75, 0.375, 0.75, 0.375, 0.5, 0.3113, 0.5099, 0.2927, 0.5808, 0.1962, 0.5951, 0.1734, 0.5662, 0.1807, 0.5182, 0.4685, 0.5999, 0.4723, 0.7142, 0.3056, 0.7142, 0.3193, 0.6255, 0.4859, 0.7454, 0.5015, 0.7454, 0.5015, 0.7532, 0.4859, 0.7532, 0.5015, 0.7532, 0.5015, 0.7454, 0.5015, 0.7376, 0.5015, 0.7376, 0.5015, 0.7532, 0.455, 0.5452, 0.3017, 0.5456, 0.2953, 0.4704, 0.4539, 0.4622, 0.375, 0.8125, 0.375, 0.875, 0.375, 0.875, 0.375, 0.8125, 0.375, 0.375, 0.375, 0.5, 0.375, 0.5, 0.375, 0.375, 0.2936, 0.5156, 0.2136, 0.5136, 0.2037, 0.4156, 0.287, 0.417, 0.375, 0.75, 0.375, 0.8125, 0.375, 0.875, 0.375, 0.875, 0.375, 0.75, 0.3107, 0.5658, 0.196, 0.5856, 0.2136, 0.5136, 0.2936, 0.5156, 0.287, 0.417, 0.2037, 0.4156, 0.1634, 0.3334, 0.3054, 0.3099, 0.4539, 0.4622, 0.2953, 0.4704, 0.2923, 0.3898, 0.4428, 0.3748, 0.375, 0.75, 0.375, 0.875, 0.375, 0.875, 0.375, 0.75, 0.375, 0.75, 0.375, 0.875, 0.375, 0.875, 0.375, 0.75, 0.4428, 0.3748, 0.2923, 0.3898, 0.2976, 0.2779, 0.4442, 0.2659, 0.375, 0.75, 0.375, 0.875, 0.375, 0.875, 0.375, 0.75, 0.4302, 0.6996, 0.4701, 0.6996, 0.4701, 0.7792, 0.4302, 0.7792, 0.3054, 0.3099, 0.1914, 0.315, 0.1484, 0.1795, 0.3015, 0.1066, 0.4442, 0.2659, 0.2976, 0.2779, 0.3032, 0.07842, 0.4345, 0.08164, 0.4583, 0.7255, 0.4583, 0.7667, 0.4583, 0.7667, 0.4583, 0.7255, 0.5015, 0.7376, 0.5015, 0.7064, 0.5015, 0.7064, 0.5015, 0.7376, 0.625, 0.5, 0.625, 0.5, 0.625, 0.5, 0.625, 0.5, 0.625, 0.75, 0.625, 0.5, 0.625, 0.5, 0.625, 0.75, 0.5015, 0.7532, 0.5015, 0.7376, 0.5015, 0.7376, 0.5015, 0.7532, 0.5015, 0.7532, 0.5015, 0.7376, 0.5015, 0.7376, 0.5015, 0.7532, 0.625, 0.5, 0.625, 0.375, 0.625, 0.375, 0.625, 0.5, 0.4542, 0.722, 0.4542, 0.7624, 0.4542, 0.7624, 0.4542, 0.722, 0.625, 0.5, 0.625, 0.5, 0.625, 0.5, 0.625, 0.5, 0.625, 0.375, 0.625, 0.5, 0.625, 0.5, 0.625, 0.375, 0.691, 0.8498, 0.6294, 0.8441, 0.6195, 0.8124, 0.7126, 0.8302, 0.4142, 0.7342, 0.3979, 0.7245, 0.3987, 0.7246, 0.4164, 0.7256, 0.625, 0.5, 0.625, 0.375, 0.625, 0.375, 0.625, 0.5, 0.625, 0.375, 0.625, 0.5, 0.625, 0.5, 0.625, 0.4375, 0.625, 0.375, 0.0, 0.0, 0.0, 0.0, 0.0, 0.0, 0.0, 0.0, 0.0, 0.0, 0.625, 0.5, 0.625, 0.5, 0.625, 0.5, 0.625, 0.5, 0.625, 0.5, 0.625, 0.375, 0.625, 0.375, 0.625, 0.5, 0.4829, 0.8553, 0.4516, 0.8559, 0.451, 0.7893, 0.4823, 0.7887, 0.625, 0.5, 0.625, 0.375, 0.625, 0.375, 0.625, 0.5, 0.4542, 0.7624, 0.4542, 0.7624, 0.4542, 0.7624, 0.4542, 0.7624, 0.4548, 0.986, 0.4398, 0.9825, 0.4363, 0.9309, 0.4542, 0.9306, 0.625, 0.75, 0.625, 0.5, 0.625, 0.5, 0.625, 0.75, 0.625, 0.5, 0.75, 0.5, 0.75, 0.75, 0.625, 0.75, 0.451, 0.8574, 0.4518, 0.9398, 0.4057, 0.9407, 0.4053, 0.8967, 0.4583, 0.7667, 0.4583, 0.7255, 0.4583, 0.7255, 0.4583, 0.7667, 0.625, 0.75, 0.625, 0.5, 0.625, 0.5, 0.625, 0.75, 0.625, 0.5, 0.625, 0.5, 0.625, 0.5, 0.625, 0.5, 0.625, 0.5, 0.625, 0.5, 0.625, 0.5, 0.625, 0.5, 0.4542, 0.7624, 0.4542, 0.7624, 0.4542, 0.7624, 0.4542, 0.7624, 0.0, 0.0, 0.0, 0.0, 0.0, 0.0, 0.0, 0.0, 0.0, 0.0, 0.625, 0.5, 0.625, 0.5, 0.625, 0.5, 0.625, 0.5, 0.625, 0.5, 0.0, 0.0, 0.0, 0.0, 0.0, 0.0, 0.0, 0.0, 0.0, 0.0, 0.625, 0.5, 0.625, 0.5, 0.625, 0.5, 0.625, 0.5, 0.625, 0.5, 0.2657, 0.6029, 0.2615, 0.364, 0.3164, 0.2983, 0.2983, 0.3978, 0.2893, 0.494, 0.2973, 0.5749, 0.0, 0.0, 0.0, 0.0, 0.0, 0.0, 0.0, 0.0, 0.0, 0.0, 0.2699, 0.8264, 0.2847, 0.8266, 0.2995, 0.8268, 0.2983, 0.8553, 0.2761, 0.855, 0.625, 0.4375, 0.625, 0.375, 0.625, 0.375, 0.625, 0.4375, 0.625, 0.4375, 0.625, 0.375, 0.625, 0.375, 0.625, 0.4375, 0.625, 0.4375, 0.625, 0.5, 0.625, 0.5, 0.625, 0.4375, 0.625, 0.5, 0.625, 0.5, 0.625, 0.5, 0.625, 0.5, 0.625, 0.5, 0.625, 0.5, 0.625, 0.5, 0.625, 0.5, 0.625, 0.5, 0.625, 0.5, 0.625, 0.5, 0.625, 0.5, 0.625, 0.4375, 0.625, 0.5, 0.625, 0.5, 0.625, 0.4375, 0.625, 0.4375, 0.625, 0.375, 0.625, 0.375, 0.625, 0.4375, 0.451, 0.8573, 0.3877, 0.8586, 0.387, 0.7905, 0.4187, 0.7899, 0.4504, 0.7893, 0.0, 0.0, 0.0, 0.0, 0.0, 0.0, 0.0, 0.0, 0.0, 0.0, 0.625, 0.5, 0.625, 0.5, 0.625, 0.5, 0.625, 0.5, 0.625, 0.5, 0.625, 0.5, 0.625, 0.375, 0.625, 0.375, 0.625, 0.5, 0.625, 0.375, 0.625, 0.5, 0.625, 0.5, 0.625, 0.4375, 0.625, 0.375, 0.2461, 0.7161, 0.2958, 0.6859, 0.2955, 0.7486, 0.2423, 0.7482, 0.2972, 0.7615, 0.2861, 0.7592, 0.2843, 0.7592, 0.2826, 0.7592, 0.2461, 0.7716, 0.2423, 0.7482, 0.2955, 0.7486, 0.4868, 0.7387, 0.4868, 0.7387, 0.4868, 0.7387, 0.4868, 0.7387, 0.625, 0.5, 0.625, 0.4375, 0.625, 0.4375, 0.625, 0.5, 0.625, 0.5, 0.625, 0.4375, 0.625, 0.4375, 0.625, 0.5, 0.625, 0.4375, 0.625, 0.375, 0.625, 0.375, 0.625, 0.4375, 0.625, 0.375, 0.625, 0.4375, 0.625, 0.4375, 0.625, 0.375, 0.625, 0.375, 0.625, 0.4375, 0.625, 0.4375, 0.625, 0.375, 0.625, 0.4375, 0.625, 0.5, 0.625, 0.5, 0.625, 0.4375, 0.625, 0.5, 0.625, 0.5, 0.625, 0.5, 0.625, 0.5, 0.625, 0.5, 0.625, 0.5, 0.625, 0.5, 0.625, 0.5, 0.625, 0.5, 0.625, 0.5, 0.625, 0.5, 0.625, 0.5, 0.625, 0.5, 0.625, 0.5, 0.625, 0.5, 0.625, 0.5, 0.625, 0.5, 0.625, 0.5, 0.625, 0.5, 0.625, 0.5, 0.625, 0.5, 0.625, 0.5, 0.625, 0.5, 0.625, 0.5, 0.625, 0.5, 0.625, 0.5, 0.625, 0.5, 0.625, 0.5, 0.625, 0.5, 0.625, 0.5, 0.625, 0.5, 0.625, 0.5, 0.625, 0.5, 0.625, 0.5, 0.625, 0.5, 0.625, 0.5, 0.625, 0.375, 0.625, 0.4375, 0.625, 0.4375, 0.625, 0.375, 0.625, 0.375, 0.625, 0.4375, 0.625, 0.4375, 0.625, 0.375, 0.625, 0.4375, 0.625, 0.5, 0.625, 0.5, 0.625, 0.4375, 0.625, 0.5, 0.625, 0.4375, 0.625, 0.4375, 0.625, 0.5, 0.625, 0.5, 0.625, 0.4375, 0.625, 0.4375, 0.625, 0.5, 0.625, 0.4375, 0.625, 0.375, 0.625, 0.375, 0.625, 0.4375, 0.625, 0.5, 0.625, 0.4375, 0.625, 0.4375, 0.625, 0.5, 0.625, 0.5, 0.625, 0.4375, 0.625, 0.4375, 0.625, 0.5, 0.625, 0.4375, 0.625, 0.375, 0.625, 0.375, 0.625, 0.4375, 0.2433, 0.8295, 0.2581, 0.8297, 0.2699, 0.8264, 0.2761, 0.855, 0.257, 0.8582, 0.2622, 0.8087, 0.2746, 0.8087, 0.2774, 0.8339, 0.2664, 0.8339, 0.287, 0.8087, 0.2993, 0.8087, 0.2993, 0.8339, 0.2884, 0.8339, 0.2746, 0.8087, 0.287, 0.8087, 0.2884, 0.8339, 0.2774, 0.8339, 0.2843, 0.7592, 0.2861, 0.7592, 0.2917, 0.8036, 0.2863, 0.8047, 0.2861, 0.7592, 0.2972, 0.7615, 0.2964, 0.8047, 0.2917, 0.8036, 0.246, 0.8098, 0.2622, 0.8087, 0.2664, 0.8339, 0.2419, 0.8354, 0.216, 0.786, 0.2826, 0.7592, 0.2775, 0.8047, 0.2387, 0.8191, 0.2826, 0.7592, 0.2843, 0.7592, 0.2863, 0.8047, 0.2775, 0.8047, 0.375, 0.75, 0.375, 0.8125, 0.375, 0.8125, 0.375, 0.75, 0.375, 0.75, 0.375, 0.8125, 0.375, 0.8125, 0.375, 0.75, 0.375, 0.8125, 0.375, 0.875, 0.375, 0.875, 0.375, 0.8125, 0.4497, 0.7448, 0.5128, 0.7448, 0.5128, 0.7763, 0.4497, 0.7763, 0.4497, 0.7133, 0.5128, 0.7133, 0.5128, 0.7448, 0.4497, 0.7448, 0.4859, 0.7376, 0.5015, 0.7376, 0.5015, 0.7454, 0.4859, 0.7454, 0.375, 0.0, 0.625, 0.0, 0.625, 0.25, 0.375, 0.25, 0.2643, 0.4959, 0.2643, 0.4959, 0.2643, 0.4959, 0.2643, 0.4959, 0.419, 0.6968, 0.4795, 0.6968, 0.4795, 0.7574, 0.419, 0.7574, 0.4703, 0.7376, 0.5015, 0.7376, 0.5015, 0.7688, 0.4703, 0.7688, 0.3904, 0.6996, 0.4701, 0.6996, 0.4701, 0.7792, 0.3904, 0.7792, 0.0, 0.0, 0.0, 0.0, 0.0, 0.0, 0.0, 0.0, 0.0, 0.0, 0.0, 0.0, 0.0, 0.0, 0.0, 0.0, 0.4291, 0.6885, 0.4887, 0.6885, 0.4887, 0.7481, 0.4291, 0.7481, 0.5015, 0.7688, 0.5882, 0.745, 0.5015, 0.7376, 0.5015, 0.7532, 0.5015, 0.7688, 0.0, 0.0, 0.0, 0.0, 0.0, 0.0, 0.0, 0.0, 0.625, 0.5, 0.625, 0.25, 0.625, 0.25, 0.625, 0.5, 0.0, 0.0, 0.0, 0.0, 0.0, 0.0, 0.0, 0.0, 0.0, 0.0, 0.0, 0.0, 0.0, 0.0, 0.0, 0.0, 0.0, 0.0, 0.0, 0.0, 0.0, 0.0, 0.0, 0.0, 0.0, 0.0, 0.0, 0.0, 0.0, 0.0, 0.0, 0.0, 0.0, 0.0, 0.0, 0.0, 0.0, 0.0, 0.0, 0.0, 0.0, 0.0, 0.0, 0.0, 0.0, 0.0, 0.0, 0.0, 0.0, 0.0, 0.0, 0.0, 0.0, 0.0, 0.0, 0.0, 0.0, 0.0, 0.0, 0.0, 0.0, 0.0, 0.0, 0.0, 0.0, 0.0, 0.0, 0.0, 0.0, 0.0, 0.0, 0.0, 0.0, 0.0, 0.0, 0.0, 0.0, 0.0, 0.0, 0.0, 0.0, 0.0, 0.0, 0.0, 0.0, 0.0, 0.0, 0.0, 0.0, 0.0, 0.0, 0.0, 0.0, 0.0, 0.0, 0.0, 0.0, 0.0, 0.0, 0.0, 0.0, 0.0, 0.0, 0.0, 0.0, 0.0, 0.0, 0.0, 0.0, 0.0, 0.0, 0.0, 0.0, 0.0, 0.5165, 0.7601, 0.5165, 0.7109, 0.5165, 0.7109, 0.5165, 0.7601, 0.0, 0.0, 0.0, 0.0, 0.0, 0.0, 0.0, 0.0, 0.0, 0.0, 0.0, 0.0, 0.0, 0.0, 0.0, 0.0, 0.0, 0.0, 0.0, 0.0, 0.0, 0.0, 0.0, 0.0, 0.0, 0.0, 0.0, 0.0, 0.0, 0.0, 0.0, 0.0, 0.0, 0.0, 0.0, 0.0, 0.0, 0.0, 0.0, 0.0, 0.0, 0.0, 0.0, 0.0, 0.0, 0.0, 0.0, 0.0, 0.0, 0.0, 0.4289, 0.6986, 0.4289, 0.772, 0.367, 0.7468, 0.3675, 0.7049, 0.0, 0.0, 0.0, 0.0, 0.0, 0.0, 0.0, 0.0, 0.0, 0.0, 0.0, 0.0, 0.0, 0.0, 0.0, 0.0, 0.0, 0.0, 0.5015, 0.7064, 0.5328, 0.7064, 0.5328, 0.7376, 0.5171, 0.7376, 0.5015, 0.7376, 0.0, 0.0, 0.0, 0.0, 0.0, 0.0, 0.0, 0.0, 0.0, 0.0, 0.0, 0.0, 0.0, 0.0, 0.0, 0.0, 0.0, 0.0, 0.0, 0.0, 0.0, 0.0, 0.0, 0.0, 0.0, 0.0, 0.625, 0.5, 0.625, 0.75, 0.625, 0.75, 0.625, 0.75, 0.625, 0.5, 0.0, 0.0, 0.0, 0.0, 0.0, 0.0, 0.0, 0.0, 0.625, 0.5, 0.625, 0.75, 0.625, 0.75, 0.625, 0.75, 0.625, 0.5, 0.0, 0.0, 0.0, 0.0, 0.0, 0.0, 0.0, 0.0, 0.0, 0.0, 0.0, 0.0, 0.0, 0.0, 0.0, 0.0, 0.0, 0.0, 0.625, 0.0, 0.625, 0.25, 0.625, 0.25, 0.625, 0.0, 0.625, 0.0, 0.0, 0.0, 0.0, 0.0, 0.0, 0.0, 0.0, 0.0, 0.625, 0.5, 0.625, 0.75, 0.625, 0.75, 0.625, 0.75, 0.625, 0.5, 0.5015, 0.7532, 0.5015, 0.7376, 0.5015, 0.7376, 0.5015, 0.7532, 0.0, 0.0, 0.0, 0.0, 0.0, 0.0, 0.0, 0.0, 0.2643, 0.4959, 0.2643, 0.4959, 0.2643, 0.4959, 0.2643, 0.4959, 0.2643, 0.4959, 0.5015, 0.7688, 0.5015, 0.7532, 0.5015, 0.7532, 0.5015, 0.7688, 0.5015, 0.7688, 0.5015, 0.7532, 0.5015, 0.7532, 0.5015, 0.7688, 0.5015, 0.7532, 0.5015, 0.7376, 0.5015, 0.7376, 0.5015, 0.7532, 0.0, 0.0, 0.0, 0.0, 0.0, 0.0, 0.0, 0.0, 0.0, 0.0, 0.0, 0.0, 0.0, 0.0, 0.0, 0.0, 0.0, 0.0, 0.0, 0.0, 0.0, 0.0, 0.0, 0.0, 0.0, 0.0, 0.0, 0.0, 0.0, 0.0, 0.0, 0.0, 0.0, 0.0, 0.0, 0.0, 0.0, 0.0, 0.0, 0.0, 0.0, 0.0, 0.0, 0.0, 0.0, 0.0, 0.0, 0.0, 0.0, 0.0, 0.0, 0.0, 0.0, 0.0, 0.0, 0.0, 0.0, 0.0, 0.0, 0.0, 0.0, 0.0, 0.0, 0.0, 0.0, 0.0, 0.0, 0.0, 0.0, 0.0, 0.0, 0.0, 0.0, 0.0, 0.0, 0.0, 0.0, 0.0, 0.0, 0.0, 0.375, 0.5, 0.375, 0.5, 0.375, 0.75, 0.375, 0.75, 0.375, 0.75, 0.3113, 0.5099, 0.1807, 0.5182, 0.1734, 0.5662, 0.1962, 0.5951, 0.2927, 0.5808, 0.4685, 0.5999, 0.3193, 0.6255, 0.3056, 0.7142, 0.4723, 0.7142, 0.4859, 0.7454, 0.4859, 0.7532, 0.5015, 0.7532, 0.5015, 0.7454, 0.5015, 0.7532, 0.5015, 0.7532, 0.5015, 0.7376, 0.5015, 0.7376, 0.5015, 0.7454, 0.455, 0.5452, 0.4539, 0.4622, 0.2953, 0.4704, 0.3017, 0.5456, 0.375, 0.8125, 0.375, 0.8125, 0.375, 0.875, 0.375, 0.875, 0.375, 0.375, 0.375, 0.375, 0.375, 0.5, 0.375, 0.5, 0.2936, 0.5156, 0.287, 0.417, 0.2037, 0.4156, 0.2136, 0.5136, 0.375, 0.75, 0.375, 0.75, 0.375, 0.875, 0.375, 0.875, 0.375, 0.8125, 0.3107, 0.5658, 0.2936, 0.5156, 0.2136, 0.5136, 0.196, 0.5856, 0.287, 0.417, 0.3054, 0.3099, 0.1634, 0.3334, 0.2037, 0.4156, 0.4539, 0.4622, 0.4428, 0.3748, 0.2923, 0.3898, 0.2953, 0.4704, 0.375, 0.75, 0.375, 0.75, 0.375, 0.875, 0.375, 0.875, 0.375, 0.75, 0.375, 0.75, 0.375, 0.875, 0.375, 0.875, 0.4428, 0.3748, 0.4442, 0.2659, 0.2976, 0.2779, 0.2923, 0.3898, 0.375, 0.75, 0.375, 0.75, 0.375, 0.875, 0.375, 0.875, 0.4302, 0.6996, 0.4302, 0.7792, 0.4701, 0.7792, 0.4701, 0.6996, 0.3054, 0.3099, 0.3015, 0.1066, 0.1484, 0.1795, 0.1914, 0.315, 0.4442, 0.2659, 0.4345, 0.08164, 0.3032, 0.07842, 0.2976, 0.2779, 0.4583, 0.7255, 0.4583, 0.7255, 0.4583, 0.7667, 0.4583, 0.7667, 0.5015, 0.7376, 0.5015, 0.7376, 0.5015, 0.7064, 0.5015, 0.7064, 0.625, 0.5, 0.625, 0.5, 0.625, 0.5, 0.625, 0.5, 0.625, 0.75, 0.625, 0.75, 0.625, 0.5, 0.625, 0.5, 0.5015, 0.7532, 0.5015, 0.7532, 0.5015, 0.7376, 0.5015, 0.7376, 0.5015, 0.7532, 0.5015, 0.7532, 0.5015, 0.7376, 0.5015, 0.7376, 0.625, 0.5, 0.625, 0.5, 0.625, 0.375, 0.625, 0.375, 0.4542, 0.722, 0.4542, 0.722, 0.4542, 0.7624, 0.4542, 0.7624, 0.625, 0.5, 0.625, 0.5, 0.625, 0.5, 0.625, 0.5, 0.625, 0.375, 0.625, 0.375, 0.625, 0.5, 0.625, 0.5, 0.691, 0.8498, 0.7126, 0.8302, 0.6195, 0.8124, 0.6294, 0.8441, 0.4142, 0.7342, 0.4164, 0.7256, 0.3987, 0.7246, 0.3979, 0.7245, 0.625, 0.5, 0.625, 0.5, 0.625, 0.375, 0.625, 0.375, 0.625, 0.375, 0.625, 0.375, 0.625, 0.4375, 0.625, 0.5, 0.625, 0.5, 0.0, 0.0, 0.0, 0.0, 0.0, 0.0, 0.0, 0.0, 0.0, 0.0, 0.625, 0.5, 0.625, 0.5, 0.625, 0.5, 0.625, 0.5, 0.625, 0.5, 0.625, 0.5, 0.625, 0.375, 0.625, 0.375, 0.4829, 0.8553, 0.4823, 0.7887, 0.451, 0.7893, 0.4516, 0.8559, 0.625, 0.5, 0.625, 0.5, 0.625, 0.375, 0.625, 0.375, 0.4542, 0.7624, 0.4542, 0.7624, 0.4542, 0.7624, 0.4542, 0.7624, 0.4548, 0.986, 0.4542, 0.9306, 0.4363, 0.9309, 0.4398, 0.9825, 0.625, 0.75, 0.625, 0.75, 0.625, 0.5, 0.625, 0.5, 0.625, 0.5, 0.625, 0.75, 0.75, 0.75, 0.75, 0.5, 0.451, 0.8574, 0.4053, 0.8967, 0.4057, 0.9407, 0.4518, 0.9398, 0.4583, 0.7667, 0.4583, 0.7667, 0.4583, 0.7255, 0.4583, 0.7255, 0.625, 0.75, 0.625, 0.75, 0.625, 0.5, 0.625, 0.5, 0.625, 0.5, 0.625, 0.5, 0.625, 0.5, 0.625, 0.5, 0.625, 0.5, 0.625, 0.5, 0.625, 0.5, 0.625, 0.5, 0.4542, 0.7624, 0.4542, 0.7624, 0.4542, 0.7624, 0.4542, 0.7624, 0.0, 0.0, 0.0, 0.0, 0.0, 0.0, 0.0, 0.0, 0.0, 0.0, 0.625, 0.5, 0.625, 0.5, 0.625, 0.5, 0.625, 0.5, 0.625, 0.5, 0.0, 0.0, 0.0, 0.0, 0.0, 0.0, 0.0, 0.0, 0.0, 0.0, 0.625, 0.5, 0.625, 0.5, 0.625, 0.5, 0.625, 0.5, 0.625, 0.5, 0.2657, 0.6029, 0.2973, 0.5749, 0.2893, 0.494, 0.2983, 0.3978, 0.3164, 0.2983, 0.2615, 0.364, 0.0, 0.0, 0.0, 0.0, 0.0, 0.0, 0.0, 0.0, 0.0, 0.0, 0.2699, 0.8264, 0.2761, 0.855, 0.2983, 0.8553, 0.2995, 0.8268, 0.2847, 0.8266, 0.625, 0.4375, 0.625, 0.4375, 0.625, 0.375, 0.625, 0.375, 0.625, 0.4375, 0.625, 0.4375, 0.625, 0.375, 0.625, 0.375, 0.625, 0.4375, 0.625, 0.4375, 0.625, 0.5, 0.625, 0.5, 0.625, 0.5, 0.625, 0.5, 0.625, 0.5, 0.625, 0.5, 0.625, 0.5, 0.625, 0.5, 0.625, 0.5, 0.625, 0.5, 0.625, 0.5, 0.625, 0.5, 0.625, 0.5, 0.625, 0.5, 0.625, 0.4375, 0.625, 0.4375, 0.625, 0.5, 0.625, 0.5, 0.625, 0.4375, 0.625, 0.4375, 0.625, 0.375, 0.625, 0.375, 0.451, 0.8573, 0.4504, 0.7893, 0.4187, 0.7899, 0.387, 0.7905, 0.3877, 0.8586, 0.0, 0.0, 0.0, 0.0, 0.0, 0.0, 0.0, 0.0, 0.0, 0.0, 0.625, 0.5, 0.625, 0.5, 0.625, 0.5, 0.625, 0.5, 0.625, 0.5, 0.625, 0.5, 0.625, 0.5, 0.625, 0.375, 0.625, 0.375, 0.625, 0.375, 0.625, 0.375, 0.625, 0.4375, 0.625, 0.5, 0.625, 0.5, 0.2461, 0.7161, 0.2423, 0.7482, 0.2955, 0.7486, 0.2958, 0.6859, 0.2972, 0.7615, 0.2955, 0.7486, 0.2423, 0.7482, 0.2461, 0.7716, 0.2826, 0.7592, 0.2843, 0.7592, 0.2861, 0.7592, 0.4868, 0.7387, 0.4868, 0.7387, 0.4868, 0.7387, 0.4868, 0.7387, 0.625, 0.5, 0.625, 0.5, 0.625, 0.4375, 0.625, 0.4375, 0.625, 0.5, 0.625, 0.5, 0.625, 0.4375, 0.625, 0.4375, 0.625, 0.4375, 0.625, 0.4375, 0.625, 0.375, 0.625, 0.375, 0.625, 0.375, 0.625, 0.375, 0.625, 0.4375, 0.625, 0.4375, 0.625, 0.375, 0.625, 0.375, 0.625, 0.4375, 0.625, 0.4375, 0.625, 0.4375, 0.625, 0.4375, 0.625, 0.5, 0.625, 0.5, 0.625, 0.5, 0.625, 0.5, 0.625, 0.5, 0.625, 0.5, 0.625, 0.5, 0.625, 0.5, 0.625, 0.5, 0.625, 0.5, 0.625, 0.5, 0.625, 0.5, 0.625, 0.5, 0.625, 0.5, 0.625, 0.5, 0.625, 0.5, 0.625, 0.5, 0.625, 0.5, 0.625, 0.5, 0.625, 0.5, 0.625, 0.5, 0.625, 0.5, 0.625, 0.5, 0.625, 0.5, 0.625, 0.5, 0.625, 0.5, 0.625, 0.5, 0.625, 0.5, 0.625, 0.5, 0.625, 0.5, 0.625, 0.5, 0.625, 0.5, 0.625, 0.5, 0.625, 0.5, 0.625, 0.5, 0.625, 0.5, 0.625, 0.5, 0.625, 0.5, 0.625, 0.375, 0.625, 0.375, 0.625, 0.4375, 0.625, 0.4375, 0.625, 0.375, 0.625, 0.375, 0.625, 0.4375, 0.625, 0.4375, 0.625, 0.4375, 0.625, 0.4375, 0.625, 0.5, 0.625, 0.5, 0.625, 0.5, 0.625, 0.5, 0.625, 0.4375, 0.625, 0.4375, 0.625, 0.5, 0.625, 0.5, 0.625, 0.4375, 0.625, 0.4375, 0.625, 0.4375, 0.625, 0.4375, 0.625, 0.375, 0.625, 0.375, 0.625, 0.5, 0.625, 0.5, 0.625, 0.4375, 0.625, 0.4375, 0.625, 0.5, 0.625, 0.5, 0.625, 0.4375, 0.625, 0.4375, 0.625, 0.4375, 0.625, 0.4375, 0.625, 0.375, 0.625, 0.375, 0.2433, 0.8295, 0.257, 0.8582, 0.2761, 0.855, 0.2699, 0.8264, 0.2581, 0.8297, 0.2622, 0.8087, 0.2664, 0.8339, 0.2774, 0.8339, 0.2746, 0.8087, 0.287, 0.8087, 0.2884, 0.8339, 0.2993, 0.8339, 0.2993, 0.8087, 0.2746, 0.8087, 0.2774, 0.8339, 0.2884, 0.8339, 0.287, 0.8087, 0.2843, 0.7592, 0.2863, 0.8047, 0.2917, 0.8036, 0.2861, 0.7592, 0.2861, 0.7592, 0.2917, 0.8036, 0.2964, 0.8047, 0.2972, 0.7615, 0.246, 0.8098, 0.2419, 0.8354, 0.2664, 0.8339, 0.2622, 0.8087, 0.216, 0.786, 0.2387, 0.8191, 0.2775, 0.8047, 0.2826, 0.7592, 0.2826, 0.7592, 0.2775, 0.8047, 0.2863, 0.8047, 0.2843, 0.7592, 0.375, 0.75, 0.375, 0.75, 0.375, 0.8125, 0.375, 0.8125, 0.375, 0.75, 0.375, 0.75, 0.375, 0.8125, 0.375, 0.8125, 0.375, 0.8125, 0.375, 0.8125, 0.375, 0.875, 0.375, 0.875, 0.4497, 0.7448, 0.4497, 0.7763, 0.5128, 0.7763, 0.5128, 0.7448, 0.4497, 0.7133, 0.4497, 0.7448, 0.5128, 0.7448, 0.5128, 0.7133, 0.4859, 0.7376, 0.4859, 0.7454, 0.5015, 0.7454, 0.5015, 0.7376, 0.375, 0.0, 0.375, 0.25, 0.625, 0.25, 0.625, 0.0, 0.2643, 0.4959, 0.2643, 0.4959, 0.2643, 0.4959, 0.2643, 0.4959, 0.419, 0.6968, 0.419, 0.7574, 0.4795, 0.7574, 0.4795, 0.6968, 0.4703, 0.7376, 0.4703, 0.7688, 0.5015, 0.7688, 0.5015, 0.7376, 0.3904, 0.6996, 0.3904, 0.7792, 0.4701, 0.7792, 0.4701, 0.6996, 0.0, 0.0, 0.0, 0.0, 0.0, 0.0, 0.0, 0.0, 0.0, 0.0, 0.0, 0.0, 0.0, 0.0, 0.0, 0.0, 0.4291, 0.6885, 0.4291, 0.7481, 0.4887, 0.7481, 0.4887, 0.6885, 0.5015, 0.7688, 0.5015, 0.7688, 0.5015, 0.7532, 0.5015, 0.7376, 0.5882, 0.745, 0.0, 0.0, 0.0, 0.0, 0.0, 0.0, 0.0, 0.0, 0.625, 0.5, 0.625, 0.5, 0.625, 0.25, 0.625, 0.25, 0.0, 0.0, 0.0, 0.0, 0.0, 0.0, 0.0, 0.0, 0.0, 0.0, 0.0, 0.0, 0.0, 0.0, 0.0, 0.0, 0.0, 0.0, 0.0, 0.0, 0.0, 0.0, 0.0, 0.0, 0.0, 0.0, 0.0, 0.0, 0.0, 0.0, 0.0, 0.0, 0.0, 0.0, 0.0, 0.0, 0.0, 0.0, 0.0, 0.0, 0.0, 0.0, 0.0, 0.0, 0.0, 0.0, 0.0, 0.0, 0.0, 0.0, 0.0, 0.0, 0.0, 0.0, 0.0, 0.0, 0.0, 0.0, 0.0, 0.0, 0.0, 0.0, 0.0, 0.0, 0.0, 0.0, 0.0, 0.0, 0.0, 0.0, 0.0, 0.0, 0.0, 0.0, 0.0, 0.0, 0.0, 0.0, 0.0, 0.0, 0.0, 0.0, 0.0, 0.0, 0.0, 0.0, 0.0, 0.0, 0.0, 0.0, 0.0, 0.0, 0.0, 0.0, 0.0, 0.0, 0.0, 0.0, 0.0, 0.0, 0.0, 0.0, 0.0, 0.0, 0.0, 0.0, 0.0, 0.0, 0.0, 0.0, 0.0, 0.0, 0.0, 0.0, 0.5165, 0.7601, 0.5165, 0.7601, 0.5165, 0.7109, 0.5165, 0.7109, 0.0, 0.0, 0.0, 0.0, 0.0, 0.0, 0.0, 0.0, 0.0, 0.0, 0.0, 0.0, 0.0, 0.0, 0.0, 0.0, 0.0, 0.0, 0.0, 0.0, 0.0, 0.0, 0.0, 0.0, 0.0, 0.0, 0.0, 0.0, 0.0, 0.0, 0.0, 0.0, 0.0, 0.0, 0.0, 0.0, 0.0, 0.0, 0.0, 0.0, 0.0, 0.0, 0.0, 0.0, 0.0, 0.0, 0.0, 0.0, 0.0, 0.0, 0.4289, 0.6986, 0.3675, 0.7049, 0.367, 0.7468, 0.4289, 0.772, 0.0, 0.0, 0.0, 0.0, 0.0, 0.0, 0.0, 0.0, 0.0, 0.0, 0.0, 0.0, 0.0, 0.0, 0.0, 0.0, 0.0, 0.0, 0.5015, 0.7064, 0.5015, 0.7376, 0.5171, 0.7376, 0.5328, 0.7376, 0.5328, 0.7064, 0.0, 0.0, 0.0, 0.0, 0.0, 0.0, 0.0, 0.0, 0.0, 0.0, 0.0, 0.0, 0.0, 0.0, 0.0, 0.0, 0.0, 0.0, 0.0, 0.0, 0.0, 0.0, 0.0, 0.0, 0.0, 0.0, 0.625, 0.5, 0.625, 0.5, 0.625, 0.75, 0.625, 0.75, 0.625, 0.75, 0.0, 0.0, 0.0, 0.0, 0.0, 0.0, 0.0, 0.0, 0.625, 0.5, 0.625, 0.5, 0.625, 0.75, 0.625, 0.75, 0.625, 0.75, 0.0, 0.0, 0.0, 0.0, 0.0, 0.0, 0.0, 0.0, 0.0, 0.0, 0.0, 0.0, 0.0, 0.0, 0.0, 0.0, 0.0, 0.0, 0.625, 0.0, 0.625, 0.0, 0.625, 0.0, 0.625, 0.25, 0.625, 0.25, 0.0, 0.0, 0.0, 0.0, 0.0, 0.0, 0.0, 0.0, 0.625, 0.5, 0.625, 0.5, 0.625, 0.75, 0.625, 0.75, 0.625, 0.75, 0.5015, 0.7532, 0.5015, 0.7532, 0.5015, 0.7376, 0.5015, 0.7376, 0.0, 0.0, 0.0, 0.0, 0.0, 0.0, 0.0, 0.0, 0.2643, 0.4959, 0.2643, 0.4959, 0.2643, 0.4959, 0.2643, 0.4959, 0.2643, 0.4959, 0.5015, 0.7688, 0.5015, 0.7688, 0.5015, 0.7532, 0.5015, 0.7532, 0.5015, 0.7688, 0.5015, 0.7688, 0.5015, 0.7532, 0.5015, 0.7532, 0.5015, 0.7532, 0.5015, 0.7532, 0.5015, 0.7376, 0.5015, 0.7376, 0.0, 0.0, 0.0, 0.0, 0.0, 0.0, 0.0, 0.0, 0.0, 0.0, 0.0, 0.0, 0.0, 0.0, 0.0, 0.0, 0.0, 0.0, 0.0, 0.0, 0.0, 0.0, 0.0, 0.0, 0.0, 0.0, 0.0, 0.0, 0.0, 0.0, 0.0, 0.0, 0.0, 0.0, 0.0, 0.0, 0.0, 0.0, 0.0, 0.0, 0.0, 0.0, 0.0, 0.0, 0.0, 0.0, 0.0, 0.0, 0.0, 0.0, 0.0, 0.0, 0.0, 0.0, 0.0, 0.0, 0.0, 0.0, 0.0, 0.0, 0.0, 0.0, 0.0, 0.0, 0.0, 0.0, 0.0, 0.0, 0.0, 0.0, 0.0, 0.0, 0.0, 0.0, 0.0, 0.0, 0.0, 0.0, 0.0, 0.0, 0.0, 0.0, 0.0, 0.0, 0.0, 0.0, 0.0, 0.0, 0.0, 0.0, 0.0, 0.0, 0.0, 0.0, 0.0, 0.0, 0.625, 0.75, 0.375, 0.75, 0.375, 0.75, 0.625, 0.75, 0.2704, 0.816, 0.2704, 0.8292, 0.2637, 0.8252, 0.2637, 0.8199, 0.625, 0.5, 0.625, 0.75, 0.625, 0.75, 0.625, 0.5, 0.375, 0.5, 0.625, 0.5, 0.625, 0.75, 0.375, 0.75, 0.29, 0.6871, 0.2819, 0.7153, 0.4646, 0.7193, 0.4573, 0.7446, 0.2819, 0.7153, 0.2817, 0.7421, 0.4648, 0.6952, 0.4646, 0.7193, 0.375, 0.75, 0.375, 0.5, 0.375, 0.5, 0.375, 0.75, 0.375, 0.75, 0.375, 0.5, 0.375, 0.5, 0.375, 0.75, 0.2351, 0.7158, 0.2369, 0.6014, 0.1455, 0.6345, 0.1586, 0.7612, 0.125, 0.5, 0.375, 0.5, 0.375, 0.75, 0.125, 0.75, 0.375, 0.75, 0.625, 0.75, 0.625, 1.0, 0.375, 1.0, 0.625, 0.75, 0.375, 0.75, 0.375, 0.75, 0.625, 0.75, 0.2642, 0.6118, 0.2369, 0.6014, 0.2351, 0.7158, 0.2706, 0.6988, 0.375, 0.0, 0.625, 0.0, 0.625, 0.25, 0.375, 0.25, 0.375, 0.0, 0.375, 0.25, 0.625, 0.25, 0.625, 0.0, 0.2642, 0.6118, 0.2706, 0.6988, 0.2351, 0.7158, 0.2369, 0.6014, 0.625, 0.75, 0.625, 0.75, 0.375, 0.75, 0.375, 0.75, 0.375, 0.75, 0.375, 1.0, 0.625, 1.0, 0.625, 0.75, 0.125, 0.5, 0.125, 0.75, 0.375, 0.75, 0.375, 0.5, 0.2351, 0.7158, 0.1586, 0.7612, 0.1455, 0.6345, 0.2369, 0.6014, 0.375, 0.75, 0.375, 0.75, 0.375, 0.5, 0.375, 0.5, 0.375, 0.75, 0.375, 0.75, 0.375, 0.5, 0.375, 0.5, 0.2819, 0.7153, 0.4646, 0.7193, 0.4648, 0.6952, 0.2817, 0.7421, 0.29, 0.6871, 0.4573, 0.7446, 0.4646, 0.7193, 0.2819, 0.7153, 0.375, 0.5, 0.375, 0.75, 0.625, 0.75, 0.625, 0.5, 0.625, 0.5, 0.625, 0.5, 0.625, 0.75, 0.625, 0.75, 0.2704, 0.816, 0.2637, 0.8199, 0.2637, 0.8252, 0.2704, 0.8292, 0.625, 0.75, 0.625, 0.75, 0.375, 0.75, 0.375, 0.75, 0.4739, 0.4414, 0.4633, 0.513, 0.4882, 0.5216, 0.5, 0.5054, 0.4731, 0.4638, 0.4671, 0.4874, 0.4615, 0.4742, 0.4675, 0.4506, 0.5082, 0.4851, 0.4896, 0.5092, 0.4564, 0.5123, 0.4663, 0.4578, 0.4728, 0.4479, 0.4639, 0.4753, 0.4595, 0.4621, 0.4684, 0.4347, 0.4731, 0.4638, 0.4675, 0.4506, 0.4792, 0.4045, 0.4848, 0.4178, 0.5082, 0.4851, 0.4663, 0.4578, 0.4887, 0.3729, 0.516, 0.4402, 0.4848, 0.4178, 0.4792, 0.4045, 0.4897, 0.3633, 0.4952, 0.3765, 0.4739, 0.4414, 0.5, 0.5054, 0.5213, 0.4244, 0.4952, 0.3603, 0.4952, 0.3765, 0.4897, 0.3633, 0.4984, 0.329, 0.504, 0.3423, 0.516, 0.4402, 0.4887, 0.3729, 0.5151, 0.2973, 0.5409, 0.3766, 0.4728, 0.4479, 0.4684, 0.4347, 0.4801, 0.3984, 0.4844, 0.4116, 0.4952, 0.3603, 0.5213, 0.4244, 0.547, 0.375, 0.5204, 0.2881, 0.5204, 0.2881, 0.547, 0.375, 0.5768, 0.3057, 0.5526, 0.2467, 0.4963, 0.3748, 0.4919, 0.3616, 0.5097, 0.3064, 0.5141, 0.3196, 0.5407, 0.3735, 0.5151, 0.2973, 0.554, 0.2292, 0.5827, 0.3005, 0.4862, 0.3429, 0.4936, 0.3586, 0.4765, 0.4338, 0.4691, 0.4181, 0.5585, 0.6408, 0.5585, 0.5993, 0.6001, 0.5998, 0.6001, 0.6407, 0.6616, 0.6353, 0.6594, 0.5439, 0.72, 0.5407, 0.7222, 0.6317, 0.5568, 0.5978, 0.5986, 0.5978, 0.5986, 0.6396, 0.5568, 0.6396, 0.07404, 0.5129, 0.07396, 0.4659, 0.08436, 0.4658, 0.08444, 0.5127, 0.4844, 0.4116, 0.4801, 0.3984, 0.4919, 0.3616, 0.4963, 0.3748, 0.5581, 0.6131, 0.5883, 0.6131, 0.5883, 0.6432, 0.5581, 0.6432, 0.5732, 0.6129, 0.6036, 0.6129, 0.6036, 0.6434, 0.5732, 0.6434, 0.6643, 0.5736, 0.64, 0.5736, 0.64, 0.5736, 0.6643, 0.5736, 0.7117, 0.5457, 0.7103, 0.6293, 0.6476, 0.6346, 0.6499, 0.542, 0.6971, 0.548, 0.6971, 0.5832, 0.6691, 0.5829, 0.6691, 0.5478, 0.6126, 0.5846, 0.6128, 0.5427, 0.6462, 0.5438, 0.646, 0.5857, 0.6643, 0.5494, 0.6885, 0.5494, 0.6885, 0.5736, 0.6643, 0.5736, 0.6643, 0.5494, 0.6885, 0.5494, 0.6885, 0.5494, 0.6643, 0.5494, 0.7127, 0.5736, 0.6885, 0.5736, 0.6885, 0.5736, 0.7127, 0.5736, 0.6885, 0.5736, 0.6643, 0.5736, 0.6643, 0.5736, 0.6885, 0.5736, 0.07042, 0.5253, 0.07486, 0.4455, 0.1538, 0.4866, 0.1494, 0.5664, 0.1189, 0.4713, 0.1253, 0.5462, 0.1153, 0.5158, 0.111, 0.4657, 0.06026, 0.52, 0.0647, 0.4402, 0.07486, 0.4455, 0.07042, 0.5253, 0.1831, 0.5736, 0.1738, 0.4768, 0.1552, 0.479, 0.1604, 0.5659, 0.1044, 0.5355, 0.1044, 0.4883, 0.1165, 0.4883, 0.1165, 0.5355, 0.1604, 0.5659, 0.1552, 0.479, 0.04396, 0.418, 0.0343, 0.531, 0.111, 0.4657, 0.1153, 0.5158, 0.0471, 0.5265, 0.04852, 0.4459, 0.08444, 0.5127, 0.08436, 0.4658, 0.1349, 0.465, 0.1349, 0.512, 0.3336, 0.4283, 0.3527, 0.4886, 0.301, 0.5004, 0.3002, 0.4548, 0.3267, 0.4222, 0.3325, 0.4581, 0.3142, 0.4858, 0.3084, 0.4499, 0.3262, 0.4159, 0.339, 0.4536, 0.306, 0.4856, 0.3077, 0.439, 0.3237, 0.4059, 0.3304, 0.4338, 0.3139, 0.4709, 0.3072, 0.443, 0.3237, 0.4059, 0.3072, 0.443, 0.2929, 0.3835, 0.3094, 0.3464, 0.625, 0.5, 0.875, 0.5, 0.875, 0.75, 0.625, 0.75, 0.3214, 0.4188, 0.2976, 0.4188, 0.2976, 0.3607, 0.3214, 0.3607, 0.3267, 0.4222, 0.3084, 0.4499, 0.2978, 0.3844, 0.3161, 0.3568, 0.3336, 0.4283, 0.3002, 0.4548, 0.2868, 0.3613, 0.3165, 0.3369, 0.3262, 0.4159, 0.3077, 0.439, 0.2876, 0.3608, 0.3079, 0.3339, 0.7683, 0.6228, 0.7683, 0.6014, 0.7899, 0.6021, 0.7939, 0.6228, 0.5508, 0.3512, 0.561, 0.3382, 0.5624, 0.3484, 0.5522, 0.3614, 0.7797, 0.563, 0.7938, 0.563, 0.7938, 0.577, 0.7797, 0.577, 0.375, 0.75, 0.625, 0.75, 0.625, 1.0, 0.375, 1.0, 0.8518, 0.5743, 0.8518, 0.5907, 0.8322, 0.5907, 0.8322, 0.5743, 0.7759, 0.6033, 0.7941, 0.6033, 0.7941, 0.6215, 0.7759, 0.6215, 0.7868, 0.5627, 0.8039, 0.5627, 0.8039, 0.5798, 0.7868, 0.5798, 0.8066, 0.5631, 0.8063, 0.5765, 0.7981, 0.5765, 0.7984, 0.5631, 0.7812, 0.5668, 0.7928, 0.5668, 0.7928, 0.5784, 0.7812, 0.5784, 0.375, 0.75, 0.625, 0.75, 0.625, 1.0, 0.375, 1.0, 0.7693, 0.5759, 0.7693, 0.5628, 0.8101, 0.5621, 0.8101, 0.5764, 0.7762, 0.5613, 0.7965, 0.5613, 0.7966, 0.5784, 0.7763, 0.5784, 0.8296, 0.5818, 0.8296, 0.5892, 0.8479, 0.5892, 0.8534, 0.5818, 0.84, 0.569, 0.84, 0.5818, 0.8315, 0.5818, 0.8315, 0.569, 0.8555, 0.5734, 0.8505, 0.58, 0.834, 0.58, 0.834, 0.5734, 0.8311, 0.5836, 0.8311, 0.5757, 0.8446, 0.5757, 0.8446, 0.5836, 0.125, 0.5, 0.375, 0.5, 0.375, 0.75, 0.125, 0.75, 0.8315, 0.5818, 0.84, 0.5818, 0.84, 0.5955, 0.8315, 0.5955, 0.7616, 0.6062, 0.7792, 0.6062, 0.7792, 0.6238, 0.7616, 0.6238, 0.834, 0.58, 0.8505, 0.58, 0.8462, 0.592, 0.834, 0.592, 0.8479, 0.5892, 0.8296, 0.5892, 0.8296, 0.6023, 0.8398, 0.6023, 0.8446, 0.5757, 0.8311, 0.5757, 0.8311, 0.5614, 0.8446, 0.5614])
me_cube.materials.append(mat_monk)
me_cube.materials.append(mat_monk2)
me_cube.materials.append(mat_gun)
me_cube.use_remesh_preserve_volume = False
me_cube.use_remesh_preserve_attributes = False
me_cube.use_mirror_vertex_groups = False
me_cube.update()
arm_armature = bpy.data.armatures.new('Armature')  # bones are not reproduced

# ---- objects
ob_monk = bpy.data.objects.new('Monk', me_cube)
ob_armature = bpy.data.objects.new('Armature', arm_armature)

# ---- transforms, parenting, visibility, modifiers, constraints
ob_monk.parent = ob_armature
ob_monk.matrix_parent_inverse = Matrix(((1.0, -0.0, 0.0, 0.03035), (-0.0, 1.0, -0.0, -0.07229), (0.0, 0.0, 1.0, -0.0215), (-0.0, 0.0, -0.0, 1.0)))
ob_monk.location = (0.00493, -5.103e-08, 1.316)
ob_monk.scale = (0.1532, 0.1532, 0.1532)
ob_monk.lock_rotations_4d = False
ob_monk.empty_display_type = 'ARROWS'
ob_monk.lineart.crease_threshold = 0.0
_vg = ob_monk.vertex_groups.new(name='body')
_vg.add([0, 1, 2, 3, 4, 5, 6, 7, 8, 9, 10, 11, 19, 27, 28, 34, 52, 58, 79, 116, 118, 125, 126, 127, 128, 129, 130, 131, 149, 150, 156, 157, 158, 159, 162, 163, 164, 165, 166, 167, 168, 169, 170, 171, 172, 173, 174, 175, 176, 178, 179, 180, 181, 184, 185, 187, 188, 189, 190, 193, 194, 195, 196, 197, 198, 199, 200, 201, 202, 203, 204, 205, 206, 207, 208, 209, 210, 211, 212, 213, 214, 215, 216, 217, 218, 219, 220, 221, 222, 223, 224, 236, 244, 245, 250, 252, 270, 271, 272, 278, 279, 300, 337, 339, 346, 347, 348, 349, 350, 351, 352, 353, 354, 372, 373, 379, 380, 381, 382, 385, 386, 387, 388, 389, 390, 391, 392, 393, 394, 395, 396, 397, 398, 399, 400, 401, 402, 403, 404, 405, 406, 407, 408, 410, 411, 412, 413, 416, 417, 419, 420, 421, 422, 425, 426, 427, 428, 429, 430, 431, 432, 433, 434, 435, 436, 437], 1.0, 'REPLACE')
_vg = ob_monk.vertex_groups.new(name='head')
_vg.add([0, 2, 4, 16, 17, 18, 19, 20, 21, 22, 23, 24, 25, 26, 27, 28, 29, 30, 31, 32, 33, 34, 35, 36, 37, 38, 39, 40, 41, 42, 43, 44, 45, 46, 47, 48, 49, 50, 51, 52, 53, 54, 55, 56, 57, 58, 59, 60, 61, 62, 63, 64, 65, 66, 67, 68, 69, 70, 71, 72, 73, 74, 75, 76, 77, 78, 79, 80, 81, 82, 83, 84, 85, 86, 87, 88, 89, 90, 91, 92, 93, 94, 95, 96, 97, 98, 99, 100, 101, 102, 103, 104, 105, 106, 107, 108, 109, 110, 111, 112, 113, 114, 115, 116, 117, 118, 119, 120, 121, 122, 123, 124, 125, 127, 131, 147, 148, 149, 150, 156, 157, 158, 159, 168, 177, 178, 179, 180, 181, 182, 183, 184, 185, 186, 187, 188, 189, 190, 191, 192, 193, 194, 195, 196, 197, 198, 199, 200, 202, 203, 205, 207, 210, 212, 233, 234, 235, 236, 237, 238, 239, 240, 241, 242, 243, 244, 245, 246, 247, 248, 249, 250, 251, 252, 253, 254, 255, 256, 257, 258, 259, 260, 261, 262, 263, 264, 265, 266, 267, 268, 269, 270, 271, 272, 273, 274, 275, 276, 277, 278, 279, 280, 281, 282, 283, 284, 285, 286, 287, 288, 289, 290, 291, 292, 293, 294, 295, 296, 297, 298, 299, 300, 301, 302, 303, 304, 305, 306, 307, 308, 309, 310, 311, 312, 313, 314, 315, 316, 317, 318, 319, 320, 321, 322, 323, 324, 325, 326, 327, 328, 329, 330, 331, 332, 333, 334, 335, 336, 337, 338, 339, 340, 341, 342, 343, 344, 345, 346, 348, 350, 354, 370, 371, 372, 373, 379, 380, 381, 382, 394, 409, 410, 411, 412, 413, 414, 415, 416, 417, 418, 419, 420, 421, 422, 423, 424, 425, 426, 427, 428, 429, 430, 431, 432, 434, 435, 450, 452, 455, 457], 1.0, 'REPLACE')
_vg = ob_monk.vertex_groups.new(name='legs')
_vg.add([10, 11, 12, 13, 14, 15, 132, 133, 134, 135, 136, 137, 138, 139, 140, 141, 142, 143, 144, 145, 146, 151, 152, 153, 154, 155, 160, 161, 221, 222, 223, 224, 225, 226, 227, 228, 229, 230, 231, 232, 355, 356, 357, 358, 359, 360, 361, 362, 363, 364, 365, 366, 367, 368, 369, 374, 375, 376, 377, 378, 383, 384, 438, 439, 440, 441, 442, 443, 444, 445, 462, 463, 464, 465, 466, 467, 468, 469], 1.0, 'REPLACE')
_vg = ob_monk.vertex_groups.new(name='arm.l')
_vg.add([454, 455, 456, 457, 458, 459, 460, 461, 462, 463, 464, 465, 466, 467, 468, 469], 1.0, 'REPLACE')
_vg = ob_monk.vertex_groups.new(name='arm.r')
_vg.add([438, 439, 440, 441, 442, 443, 444, 445, 446, 447, 448, 449, 450, 451, 452, 453], 1.0, 'REPLACE')
_vg = ob_monk.vertex_groups.new(name='gun')
_vg.add([470, 471, 472, 473, 474, 475, 476, 477, 478, 479, 480, 481, 482, 483, 484, 485, 486, 487, 488, 489, 490, 491, 492, 493, 494, 495, 496, 497, 498, 499, 500, 501, 502, 503, 504, 505, 506, 507, 508, 509, 510, 511, 512, 513, 514, 515, 516, 517, 518, 519, 520, 521, 522, 523, 524, 525, 526, 527, 528, 529, 530, 531, 532, 533, 534, 535, 536, 537, 538, 539, 540, 541, 542, 543, 544, 545, 546, 547, 548, 549, 550, 551, 552, 553], 1.0, 'REPLACE')
_m = ob_monk.modifiers.new('Armature', 'ARMATURE')
_m.object = ob_armature
ob_armature.location = (0.07826, 0.1745, 0.0215)
ob_armature.rotation_euler = (0.0, -0.0, 3.142)

# ---- collection membership
col_collection.objects.link(ob_monk)
col_collection.objects.link(ob_armature)

# ---- scene / render settings (as saved in the file)
scene.frame_start = 1; scene.frame_end = 20; scene.frame_set(20)
scene.render.engine = 'BLENDER_EEVEE_NEXT'
scene.cycles.use_denoising = False
scene.cycles.samples = 128
scene.cycles.sampling_pattern = 'TABULATED_SOBOL'
scene.cycles.use_adaptive_sampling = False
scene.cycles.use_light_tree = False
scene.view_settings.view_transform = 'Filmic'
bpy.context.view_layer.update()

# ---- added for rendering (the .blend has no active camera): camera
cam_auto = bpy.data.cameras.new('AutoCamera')
cam_auto.lens = 50.0
cam_auto.sensor_width = 36.0
cam_auto.clip_end = 1000.0
ob_auto_camera = bpy.data.objects.new('AutoCamera', cam_auto)
scene.collection.objects.link(ob_auto_camera)
ob_auto_camera.location = (2.21563, -2.3966, 2.68689)
ob_auto_camera.rotation_euler = (1.09748, -7.21219e-08, 0.694738)
scene.camera = ob_auto_camera
bpy.context.view_layer.update()
